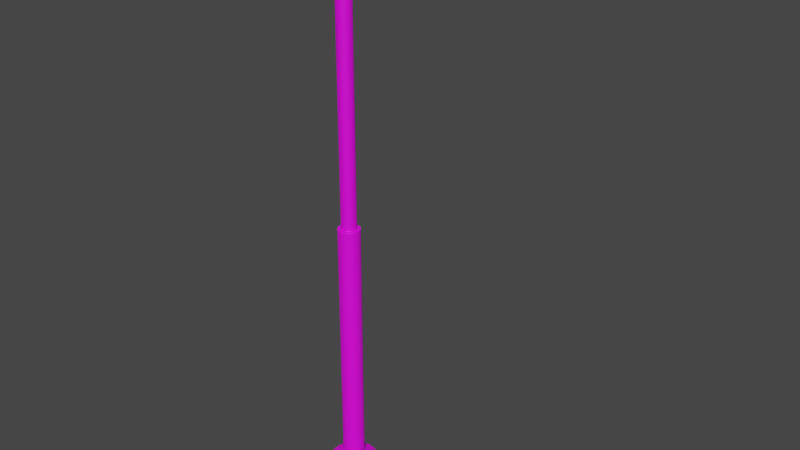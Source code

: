 # Source: lamppost.blend  (saved by Blender 2.90.8; exported with 4.5.12 LTS)
import bpy
from mathutils import Matrix  # noqa: F401  (used for matrix-valued properties, if any)

bpy.ops.wm.read_factory_settings(use_empty=True)
scene = bpy.context.scene
scene.name = 'Scene'

# ---- collections
col_collection = bpy.data.collections.new('Collection'); scene.collection.children.link(col_collection)

# ---- images (referenced by path relative to the original .blend; pixels are not part of the script)
import os
ASSET_DIR = os.environ.get("B2B_ASSET_DIR", "")  # directory of the original .blend (textures are referenced by path, not embedded)
HERE = os.path.dirname(os.path.abspath(__file__))  # packed textures are extracted next to this script under _unpacked/

def load_image(name, relpath, width, height, colorspace="sRGB"):
    """Load a texture the original file referenced (path relative to the .blend, or extracted next to this script)."""
    p = next((c for c in (os.path.join(HERE, relpath), os.path.join(ASSET_DIR, relpath)) if relpath and os.path.exists(c)), "")
    if p:
        img = bpy.data.images.load(p, check_existing=True)
        img.name = name
    else:  # same state as the original file: an image datablock whose file is absent (Cycles renders it pink)
        img = bpy.data.images.new(name, width, height)
        img.source = "FILE"
        img.filepath = "//" + (relpath or name)
    img.colorspace_settings.name = colorspace
    return img
img_cartoon_concrete_texture_4_png = load_image('cartoon concrete texture_4.png', 'cartoon concrete texture_4.png', 1024, 1024, 'sRGB')

# ---- materials (node trees are filled in below, after node groups)
mat_x = bpy.data.materials.new('Материал')
mat_x.use_transparent_shadow = False

# ---- material node trees
mat_x.use_nodes = True; mat_x.node_tree.nodes.clear()
_N = mat_x.node_tree.nodes; _L = mat_x.node_tree.links
n0 = _N.new('ShaderNodeBsdfPrincipled'); n0.name = 'Principled BSDF'; n0.location = (10, 300)
n0.distribution = 'GGX'
n0.subsurface_method = 'BURLEY'
n0.inputs[3].default_value = 1.45
n0.inputs[27].default_value = (0.0, 0.0, 0.0, 1.0)
n0.inputs[28].default_value = 1.0
n1 = _N.new('ShaderNodeOutputMaterial'); n1.name = 'Material Output'; n1.location = (300, 300)
n2 = _N.new('ShaderNodeTexImage'); n2.name = 'Изображение-текстура'; n2.location = (-508, 234)
n2.width = 329
n2.image = img_cartoon_concrete_texture_4_png
_L.new(n0.outputs[0], n1.inputs[0])
_L.new(n2.outputs[0], n0.inputs[0])
n1.is_active_output = True

# ---- world
world_world = bpy.data.worlds.new('World'); scene.world = world_world
world_world.use_nodes = True; world_world.node_tree.nodes.clear()
_N = world_world.node_tree.nodes; _L = world_world.node_tree.links
n0 = _N.new('ShaderNodeOutputWorld'); n0.name = 'World Output'; n0.location = (300, 300)
n1 = _N.new('ShaderNodeBackground'); n1.name = 'Background'; n1.location = (10, 300)
n1.inputs[0].default_value = (0.05088, 0.05088, 0.05088, 1.0)
_L.new(n1.outputs[0], n0.inputs[0])
n0.is_active_output = True
world_world.color = (0.05088, 0.05088, 0.05088)
world_world.use_sun_shadow = False
world_world.sun_shadow_jitter_overblur = 0.0

# ---- meshes
me_x = bpy.data.meshes.new('Цилиндр')
me_x.from_pydata([(0.1336, 0.5943, 0.3199), (0.2473, 0.5598, 0.3199), (0.352, 0.5038, 0.3199), (0.4438, 0.4284, 0.3199), (0.5192, 0.3366, 0.3199), (0.5752, 0.2319, 0.3199), (0.6097, 0.1182, 0.3199), (0.6213, 1.864e-07, 0.3199), (0.6097, -0.1182, 0.3199), (0.5752, -0.2319, 0.3199), (0.5192, -0.3366, 0.3199), (0.4438, -0.4284, 0.3199), (0.352, -0.5038, 0.3199), (0.2473, -0.5598, 0.3199), (0.1336, -0.5943, 0.3199), (0.0154, -0.6059, 0.3199), (-0.1028, -0.5943, 0.3199), (-0.2165, -0.5598, 0.3199), (-0.3212, -0.5038, 0.3199), (-0.413, -0.4284, 0.3199), (-0.4884, -0.3366, 0.3199), (-0.5444, -0.2319, 0.3199), (-0.5789, -0.1182, 0.3199), (-0.5905, 7.257e-07, 0.3199), (-0.5789, 0.1182, 0.3199), (-0.5444, 0.2319, 0.3199), (-0.4884, 0.3366, 0.3199), (-0.413, 0.4284, 0.3199), (-0.3212, 0.5038, 0.3199), (-0.2165, 0.5598, 0.3199), (-0.1028, 0.5943, 0.3199), (0.0154, 0.6059, 0.3199), (-0.2819, -0.2973, 14.67), (-0.2182, -0.3496, 14.67), (0.4039, 0.1609, 14.67), (0.365, 0.2336, 14.67), (-0.1455, -0.3885, 14.67), (0.0154, 0.4205, 14.67), (-0.06663, 0.4124, 14.67), (0.3127, 0.2973, 14.67), (-0.06663, -0.4124, 14.67), (-0.1455, 0.3885, 14.67), (0.249, 0.3496, 14.67), (0.0154, -0.4205, 14.67), (-0.2182, 0.3496, 14.67), (0.1763, 0.3885, 14.67), (0.09743, -0.4124, 14.67), (-0.2819, 0.2973, 14.67), (0.09743, 0.4124, 14.67), (0.1763, -0.3885, 14.67), (-0.3342, 0.2336, 14.67), (0.249, -0.3496, 14.67), (-0.3731, 0.1609, 14.67), (0.3127, -0.2973, 14.67), (-0.397, 0.08203, 14.67), (0.365, -0.2336, 14.67), (-0.4051, 6e-07, 14.67), (0.4039, -0.1609, 14.67), (-0.397, -0.08203, 14.67), (0.4278, -0.08203, 14.67), (-0.3731, -0.1609, 14.67), (0.4359, 2.258e-07, 14.67), (-0.3342, -0.2336, 14.67), (0.4278, 0.08203, 14.67), (0.0154, 0.6059, 14.53), (0.1336, 0.5943, 14.53), (0.2473, 0.5598, 14.53), (0.352, 0.5038, 14.53), (0.4438, 0.4284, 14.53), (0.5192, 0.3366, 14.53), (0.5752, 0.2319, 14.53), (0.6097, 0.1182, 14.53), (0.6213, 1.864e-07, 14.53), (0.6097, -0.1182, 14.53), (0.5752, -0.2319, 14.53), (0.5192, -0.3366, 14.53), (0.4438, -0.4284, 14.53), (0.352, -0.5038, 14.53), (0.2473, -0.5598, 14.53), (0.1336, -0.5943, 14.53), (0.0154, -0.6059, 14.53), (-0.1028, -0.5943, 14.53), (-0.2165, -0.5598, 14.53), (-0.3212, -0.5038, 14.53), (-0.413, -0.4284, 14.53), (-0.4884, -0.3366, 14.53), (-0.5444, -0.2319, 14.53), (-0.5789, -0.1182, 14.53), (-0.5905, 7.257e-07, 14.53), (-0.5789, 0.1182, 14.53), (-0.5444, 0.2319, 14.53), (-0.4884, 0.3366, 14.53), (-0.413, 0.4284, 14.53), (-0.3212, 0.5038, 14.53), (-0.2165, 0.5598, 14.53), (-0.1028, 0.5943, 14.53), (0.1336, 0.5943, 14.5), (0.2473, 0.5598, 14.5), (0.352, 0.5038, 14.5), (0.4438, 0.4284, 14.5), (0.5192, 0.3366, 14.5), (0.5752, 0.2319, 14.5), (0.6097, 0.1182, 14.5), (0.6213, 1.864e-07, 14.5), (0.6097, -0.1182, 14.5), (0.5752, -0.2319, 14.5), (0.5192, -0.3366, 14.5), (0.4438, -0.4284, 14.5), (0.352, -0.5038, 14.5), (0.2473, -0.5598, 14.5), (0.1336, -0.5943, 14.5), (0.0154, -0.6059, 14.5), (-0.1028, -0.5943, 14.5), (-0.2165, -0.5598, 14.5), (-0.3212, -0.5038, 14.5), (-0.413, -0.4284, 14.5), (-0.4884, -0.3366, 14.5), (-0.5444, -0.2319, 14.5), (-0.5789, -0.1182, 14.5), (-0.5905, 7.257e-07, 14.5), (-0.5789, 0.1182, 14.5), (-0.5444, 0.2319, 14.5), (-0.4884, 0.3366, 14.5), (-0.413, 0.4284, 14.5), (-0.3212, 0.5038, 14.5), (-0.2165, 0.5598, 14.5), (-0.1028, 0.5943, 14.5), (0.0154, 0.6059, 14.5), (0.0154, 1.341, 0.08984), (0.0154, 0.6059, 0.2493), (0.277, 1.315, 0.08984), (0.1336, 0.5943, 0.2493), (0.5286, 1.239, 0.08984), (0.2473, 0.5598, 0.2493), (0.7604, 1.115, 0.08984), (0.352, 0.5038, 0.2493), (0.9637, 0.9483, 0.08984), (0.4438, 0.4284, 0.2493), (1.13, 0.745, 0.08984), (0.5192, 0.3366, 0.2493), (1.254, 0.5132, 0.08984), (0.5752, 0.2319, 0.2493), (1.331, 0.2616, 0.08984), (0.6097, 0.1182, 0.2493), (1.356, -1.418e-08, 0.08984), (0.6213, 1.864e-07, 0.2493), (1.331, -0.2616, 0.08984), (0.6097, -0.1182, 0.2493), (1.254, -0.5132, 0.08984), (0.5752, -0.2319, 0.2493), (1.13, -0.745, 0.08984), (0.5192, -0.3366, 0.2493), (0.9637, -0.9483, 0.08984), (0.4438, -0.4284, 0.2493), (0.7604, -1.115, 0.08984), (0.352, -0.5038, 0.2493), (0.5286, -1.239, 0.08984), (0.2473, -0.5598, 0.2493), (0.277, -1.315, 0.08984), (0.1336, -0.5943, 0.2493), (0.0154, -1.341, 0.08984), (0.0154, -0.6059, 0.2493), (-0.2462, -1.315, 0.08984), (-0.1028, -0.5943, 0.2493), (-0.4978, -1.239, 0.08984), (-0.2165, -0.5598, 0.2493), (-0.7296, -1.115, 0.08984), (-0.3212, -0.5038, 0.2493), (-0.9329, -0.9483, 0.08984), (-0.413, -0.4284, 0.2493), (-1.1, -0.745, 0.08984), (-0.4884, -0.3366, 0.2493), (-1.224, -0.5132, 0.08984), (-0.5444, -0.2319, 0.2493), (-1.3, -0.2616, 0.08984), (-0.5789, -0.1182, 0.2493), (-1.326, 1.136e-06, 0.08984), (-0.5905, 7.257e-07, 0.2493), (-1.3, 0.2616, 0.08984), (-0.5789, 0.1182, 0.2493), (-1.224, 0.5132, 0.08984), (-0.5444, 0.2319, 0.2493), (-1.1, 0.745, 0.08984), (-0.4884, 0.3366, 0.2493), (-0.9329, 0.9483, 0.08984), (-0.413, 0.4284, 0.2493), (-0.7296, 1.115, 0.08984), (-0.3212, 0.5038, 0.2493), (-0.4978, 1.239, 0.08984), (-0.2165, 0.5598, 0.2493), (-0.2462, 1.315, 0.08984), (-0.1028, 0.5943, 0.2493), (4.293, 0.237, 29.97), (4.279, 0.2537, 29.96), (0.2626, 0.237, 27.67), (0.2771, 0.2537, 27.68), (4.318, 0.2324, 29.93), (4.305, 0.2488, 29.92), (0.2868, 0.2324, 27.63), (0.3029, 0.2488, 27.64), (4.341, 0.2189, 29.89), (4.33, 0.2344, 29.88), (0.31, 0.219, 27.6), (0.3278, 0.2344, 27.6), (4.362, 0.197, 29.86), (4.353, 0.2109, 29.84), (0.3314, 0.1971, 27.56), (0.3507, 0.2109, 27.56), (4.381, 0.1676, 29.83), (4.373, 0.1794, 29.81), (0.3502, 0.1676, 27.53), (0.3708, 0.1794, 27.53), (4.396, 0.1317, 29.8), (4.389, 0.141, 29.78), (0.3656, 0.1317, 27.5), (0.3873, 0.141, 27.5), (4.408, 0.09069, 29.78), (4.401, 0.09709, 29.76), (0.377, 0.09069, 27.49), (0.3995, 0.09709, 27.48), (4.415, 0.04623, 29.77), (4.409, 0.0495, 29.75), (0.3841, 0.04624, 27.47), (0.4071, 0.0495, 27.47), (4.417, 3.12e-08, 29.77), (4.411, 3.159e-08, 29.75), (0.3864, 2.816e-07, 27.47), (0.4096, 2.802e-07, 27.46), (4.415, -0.04623, 29.77), (4.409, -0.0495, 29.75), (0.3841, -0.04624, 27.47), (0.4071, -0.0495, 27.47), (4.408, -0.09069, 29.78), (4.401, -0.09709, 29.76), (0.377, -0.09069, 27.49), (0.3995, -0.09709, 27.48), (4.396, -0.1317, 29.8), (4.389, -0.141, 29.78), (0.3656, -0.1317, 27.5), (0.3873, -0.141, 27.5), (4.381, -0.1676, 29.83), (4.373, -0.1794, 29.81), (0.3502, -0.1676, 27.53), (0.3708, -0.1794, 27.53), (4.362, -0.197, 29.86), (4.353, -0.2109, 29.84), (0.3314, -0.197, 27.56), (0.3507, -0.2109, 27.56), (4.341, -0.2189, 29.89), (4.33, -0.2344, 29.88), (0.31, -0.2189, 27.6), (0.3278, -0.2344, 27.6), (4.318, -0.2324, 29.93), (4.305, -0.2488, 29.92), (0.2868, -0.2324, 27.63), (0.3029, -0.2488, 27.64), (4.293, -0.237, 29.97), (4.279, -0.2537, 29.96), (0.2626, -0.237, 27.67), (0.2771, -0.2537, 27.68), (4.269, -0.2324, 30.01), (4.253, -0.2488, 30.01), (0.2385, -0.2324, 27.71), (0.2512, -0.2488, 27.72), (4.246, -0.219, 30.05), (4.228, -0.2344, 30.05), (0.2152, -0.219, 27.75), (0.2264, -0.2344, 27.76), (4.225, -0.1971, 30.08), (4.205, -0.2109, 30.08), (0.1938, -0.197, 27.79), (0.2034, -0.2109, 27.8), (4.206, -0.1676, 30.11), (4.185, -0.1794, 30.12), (0.1751, -0.1676, 27.82), (0.1833, -0.1794, 27.83), (4.19, -0.1317, 30.14), (4.169, -0.141, 30.14), (0.1597, -0.1317, 27.84), (0.1669, -0.141, 27.86), (4.179, -0.09069, 30.16), (4.156, -0.09709, 30.16), (0.1482, -0.09069, 27.86), (0.1546, -0.09709, 27.88), (4.172, -0.04624, 30.17), (4.149, -0.0495, 30.18), (0.1412, -0.04624, 27.87), (0.1471, -0.04949, 27.89), (4.17, 2.56e-07, 30.17), (4.146, 2.574e-07, 30.18), (0.1388, 4.91e-07, 27.87), (0.1445, 5.06e-07, 27.9), (4.172, 0.04624, 30.17), (4.149, 0.0495, 30.18), (0.1412, 0.04624, 27.87), (0.1471, 0.0495, 27.89), (4.179, 0.09069, 30.16), (4.156, 0.09709, 30.16), (0.1482, 0.09069, 27.86), (0.1546, 0.09709, 27.88), (4.19, 0.1317, 30.14), (4.169, 0.141, 30.14), (0.1597, 0.1317, 27.84), (0.1669, 0.141, 27.86), (4.206, 0.1676, 30.11), (4.185, 0.1794, 30.12), (0.1751, 0.1676, 27.82), (0.1833, 0.1794, 27.83), (4.225, 0.1971, 30.08), (4.205, 0.2109, 30.08), (0.1938, 0.1971, 27.79), (0.2034, 0.2109, 27.8), (4.246, 0.2189, 30.05), (4.228, 0.2344, 30.05), (0.2152, 0.2189, 27.75), (0.2264, 0.2344, 27.76), (4.269, 0.2324, 30.01), (4.253, 0.2488, 30.01), (0.2385, 0.2324, 27.71), (0.2512, 0.2488, 27.72), (0.0154, 0.5892, 14.55), (0.0154, 0.6059, 14.53), (0.1336, 0.5943, 14.53), (0.1303, 0.5779, 14.55), (0.2473, 0.5598, 14.53), (0.2409, 0.5443, 14.55), (0.352, 0.5038, 14.53), (0.3427, 0.4899, 14.55), (0.4438, 0.4284, 14.53), (0.432, 0.4166, 14.55), (0.5192, 0.3366, 14.53), (0.5053, 0.3273, 14.55), (0.5752, 0.2319, 14.53), (0.5597, 0.2255, 14.55), (0.6097, 0.1182, 14.53), (0.5933, 0.1149, 14.55), (0.6213, 1.864e-07, 14.53), (0.6046, 1.9e-07, 14.55), (0.6097, -0.1182, 14.53), (0.5933, -0.1149, 14.55), (0.5752, -0.2319, 14.53), (0.5597, -0.2255, 14.55), (0.5192, -0.3366, 14.53), (0.5053, -0.3273, 14.55), (0.4438, -0.4284, 14.53), (0.432, -0.4166, 14.55), (0.352, -0.5038, 14.53), (0.3427, -0.4899, 14.55), (0.2473, -0.5598, 14.53), (0.2409, -0.5443, 14.55), (0.1336, -0.5943, 14.53), (0.1303, -0.5779, 14.55), (0.0154, -0.6059, 14.53), (0.0154, -0.5892, 14.55), (-0.1028, -0.5943, 14.53), (-0.09955, -0.5779, 14.55), (-0.2165, -0.5598, 14.53), (-0.2101, -0.5443, 14.55), (-0.3212, -0.5038, 14.53), (-0.3119, -0.4899, 14.55), (-0.413, -0.4284, 14.53), (-0.4012, -0.4166, 14.55), (-0.4884, -0.3366, 14.53), (-0.4745, -0.3273, 14.55), (-0.5444, -0.2319, 14.53), (-0.5289, -0.2255, 14.55), (-0.5789, -0.1182, 14.53), (-0.5625, -0.1149, 14.55), (-0.5905, 7.257e-07, 14.53), (-0.5738, 7.144e-07, 14.55), (-0.5789, 0.1182, 14.53), (-0.5625, 0.1149, 14.55), (-0.5444, 0.2319, 14.53), (-0.5289, 0.2255, 14.55), (-0.4884, 0.3366, 14.53), (-0.4745, 0.3273, 14.55), (-0.413, 0.4284, 14.53), (-0.4012, 0.4166, 14.55), (-0.3212, 0.5038, 14.53), (-0.3119, 0.4899, 14.55), (-0.2165, 0.5598, 14.53), (-0.2101, 0.5443, 14.55), (-0.1028, 0.5943, 14.53), (-0.09954, 0.5779, 14.55), (0.0154, 0.4205, 14.56), (0.0154, 0.4372, 14.55), (0.1007, 0.4288, 14.55), (0.09743, 0.4124, 14.56), (0.1827, 0.4039, 14.55), (0.1763, 0.3885, 14.56), (0.2583, 0.3635, 14.55), (0.249, 0.3496, 14.56), (0.3245, 0.3091, 14.55), (0.3127, 0.2973, 14.56), (0.3789, 0.2429, 14.55), (0.365, 0.2336, 14.56), (0.4193, 0.1673, 14.55), (0.4039, 0.1609, 14.56), (0.4442, 0.08529, 14.55), (0.4278, 0.08203, 14.56), (0.4526, 2.222e-07, 14.55), (0.4359, 2.258e-07, 14.56), (0.4442, -0.08529, 14.55), (0.4278, -0.08203, 14.56), (0.4193, -0.1673, 14.55), (0.4039, -0.1609, 14.56), (0.3789, -0.2429, 14.55), (0.365, -0.2336, 14.56), (0.3245, -0.3091, 14.55), (0.3127, -0.2973, 14.56), (0.2583, -0.3635, 14.55), (0.249, -0.3496, 14.56), (0.1827, -0.4039, 14.55), (0.1763, -0.3885, 14.56), (0.1007, -0.4288, 14.55), (0.09743, -0.4124, 14.56), (0.0154, -0.4372, 14.55), (0.0154, -0.4205, 14.56), (-0.06989, -0.4288, 14.55), (-0.06663, -0.4124, 14.56), (-0.1519, -0.4039, 14.55), (-0.1455, -0.3885, 14.56), (-0.2275, -0.3635, 14.55), (-0.2182, -0.3496, 14.56), (-0.2937, -0.3091, 14.55), (-0.2819, -0.2973, 14.56), (-0.3481, -0.2429, 14.55), (-0.3342, -0.2336, 14.56), (-0.3885, -0.1673, 14.55), (-0.3731, -0.1609, 14.56), (-0.4134, -0.08529, 14.55), (-0.397, -0.08203, 14.56), (-0.4218, 6.114e-07, 14.55), (-0.4051, 6e-07, 14.56), (-0.4134, 0.08529, 14.55), (-0.397, 0.08203, 14.56), (-0.3885, 0.1673, 14.55), (-0.3731, 0.1609, 14.56), (-0.3481, 0.2429, 14.55), (-0.3342, 0.2336, 14.56), (-0.2937, 0.3091, 14.55), (-0.2819, 0.2973, 14.56), (-0.2275, 0.3635, 14.55), (-0.2182, 0.3496, 14.56), (-0.1519, 0.4039, 14.55), (-0.1455, 0.3885, 14.56), (-0.06989, 0.4288, 14.55), (-0.06663, 0.4124, 14.56), (0.0154, 0.4037, 29.4), (0.0154, 0.4205, 29.39), (0.09743, 0.4124, 29.39), (0.09417, 0.396, 29.4), (0.1763, 0.3885, 29.39), (0.1699, 0.373, 29.4), (0.249, 0.3496, 29.39), (0.2397, 0.3357, 29.4), (0.3127, 0.2973, 29.39), (0.3009, 0.2855, 29.4), (0.365, 0.2336, 29.39), (0.3511, 0.2243, 29.4), (0.4039, 0.1609, 29.39), (0.3884, 0.1545, 29.4), (0.4278, 0.08203, 29.39), (0.4114, 0.07877, 29.4), (0.4359, 2.258e-07, 29.39), (0.4191, 2.265e-07, 29.4), (0.4278, -0.08203, 29.39), (0.4114, -0.07877, 29.4), (0.4039, -0.1609, 29.39), (0.3884, -0.1545, 29.4), (0.365, -0.2336, 29.39), (0.3511, -0.2243, 29.4), (0.3127, -0.2973, 29.39), (0.3009, -0.2855, 29.4), (0.249, -0.3496, 29.39), (0.2397, -0.3357, 29.4), (0.1763, -0.3885, 29.39), (0.1699, -0.373, 29.4), (0.09743, -0.4124, 29.39), (0.09417, -0.396, 29.4), (0.0154, -0.4205, 29.39), (0.0154, -0.4037, 29.4), (-0.06663, -0.4124, 29.39), (-0.06337, -0.396, 29.4), (-0.1455, -0.3885, 29.39), (-0.1391, -0.373, 29.4), (-0.2182, -0.3496, 29.39), (-0.2089, -0.3357, 29.4), (-0.2819, -0.2973, 29.39), (-0.2701, -0.2855, 29.4), (-0.3342, -0.2336, 29.39), (-0.3203, -0.2243, 29.4), (-0.3731, -0.1609, 29.39), (-0.3576, -0.1545, 29.4), (-0.397, -0.08203, 29.39), (-0.3806, -0.07877, 29.4), (-0.4051, 6e-07, 29.39), (-0.3884, 7.148e-07, 29.4), (-0.397, 0.08203, 29.39), (-0.3806, 0.07877, 29.4), (-0.3731, 0.1609, 29.39), (-0.3576, 0.1545, 29.4), (-0.3342, 0.2336, 29.39), (-0.3203, 0.2243, 29.4), (-0.2819, 0.2973, 29.39), (-0.2701, 0.2855, 29.4), (-0.2182, 0.3496, 29.39), (-0.2089, 0.3357, 29.4), (-0.1455, 0.3885, 29.39), (-0.1391, 0.373, 29.4), (-0.06663, 0.4124, 29.39), (-0.06337, 0.396, 29.4), (-0.04752, 0.3163, 29.4), (0.0154, 0.3225, 29.4), (-0.108, 0.298, 29.4), (-0.1638, 0.2682, 29.4), (-0.2127, 0.2281, 29.4), (-0.2528, 0.1792, 29.4), (-0.2826, 0.1234, 29.4), (-0.3009, 0.06292, 29.4), (-0.3071, 6.384e-07, 29.4), (-0.3009, -0.06292, 29.4), (-0.2826, -0.1234, 29.4), (-0.2528, -0.1792, 29.4), (-0.2127, -0.2281, 29.4), (-0.1638, -0.2682, 29.4), (-0.108, -0.298, 29.4), (-0.04752, -0.3163, 29.4), (0.0154, -0.3225, 29.4), (0.07832, -0.3163, 29.4), (0.1388, -0.298, 29.4), (0.1946, -0.2682, 29.4), (0.2435, -0.2281, 29.4), (0.2836, -0.1792, 29.4), (0.3134, -0.1234, 29.4), (0.3317, -0.06292, 29.4), (0.3379, 2.484e-07, 29.4), (0.3317, 0.06292, 29.4), (0.3134, 0.1234, 29.4), (0.2836, 0.1792, 29.4), (0.2435, 0.2281, 29.4), (0.1946, 0.2682, 29.4), (0.1388, 0.298, 29.4), (0.07832, 0.3163, 29.4), (0.277, 1.315, 0.004297), (0.0154, 1.341, 0.004297), (0.5286, 1.239, 0.004297), (0.7604, 1.115, 0.004297), (0.9637, 0.9483, 0.004297), (1.13, 0.745, 0.004297), (1.254, 0.5132, 0.004297), (1.331, 0.2616, 0.004297), (1.356, -1.418e-08, 0.004297), (1.331, -0.2616, 0.004297), (1.254, -0.5132, 0.004297), (1.13, -0.745, 0.004297), (0.9637, -0.9483, 0.004297), (0.7604, -1.115, 0.004297), (0.5286, -1.239, 0.004297), (0.277, -1.315, 0.004297), (0.0154, -1.341, 0.004297), (-0.2462, -1.315, 0.004297), (-0.4978, -1.239, 0.004297), (-0.7296, -1.115, 0.004297), (-0.9329, -0.9483, 0.004297), (-1.1, -0.745, 0.004297), (-1.224, -0.5132, 0.004297), (-1.3, -0.2616, 0.004297), (-1.326, 1.136e-06, 0.004297), (-1.3, 0.2616, 0.004297), (-1.224, 0.5132, 0.004297), (-1.1, 0.745, 0.004297), (-0.9329, 0.9483, 0.004297), (-0.7296, 1.115, 0.004297), (-0.4978, 1.239, 0.004297), (-0.2462, 1.315, 0.004297), (0.2607, 1.233, 0.004297), (0.0154, 1.257, 0.004297), (0.4965, 1.162, 0.004297), (0.7139, 1.045, 0.004297), (0.9044, 0.889, 0.004297), (1.061, 0.6985, 0.004297), (1.177, 0.4811, 0.004297), (1.249, 0.2453, 0.004297), (1.273, 5.778e-09, 0.004297), (1.249, -0.2453, 0.004297), (1.177, -0.4811, 0.004297), (1.061, -0.6985, 0.004297), (0.9044, -0.889, 0.004297), (0.7139, -1.045, 0.004297), (0.4965, -1.162, 0.004297), (0.2607, -1.233, 0.004297), (0.0154, -1.257, 0.004297), (-0.2299, -1.233, 0.004297), (-0.4657, -1.162, 0.004297), (-0.6831, -1.045, 0.004297), (-0.8736, -0.889, 0.004297), (-1.03, -0.6985, 0.004297), (-1.146, -0.4811, 0.004297), (-1.218, -0.2453, 0.004297), (-1.242, 1.084e-06, 0.004297), (-1.218, 0.2453, 0.004297), (-1.146, 0.4811, 0.004297), (-1.03, 0.6985, 0.004297), (-0.8736, 0.889, 0.004297), (-0.6831, 1.045, 0.004297), (-0.4657, 1.162, 0.004297), (-0.2299, 1.233, 0.004297), (0.1336, 0.5943, 0.4011), (0.2473, 0.5598, 0.4011), (0.352, 0.5038, 0.4011), (0.4438, 0.4284, 0.4011), (0.5192, 0.3366, 0.4011), (0.5752, 0.2319, 0.4011), (0.6097, 0.1182, 0.4011), (0.6213, 1.864e-07, 0.4011), (0.6097, -0.1182, 0.4011), (0.5752, -0.2319, 0.4011), (0.5192, -0.3366, 0.4011), (0.4438, -0.4284, 0.4011), (0.352, -0.5038, 0.4011), (0.2473, -0.5598, 0.4011), (0.1336, -0.5943, 0.4011), (0.0154, -0.6059, 0.4011), (-0.1028, -0.5943, 0.4011), (-0.2165, -0.5598, 0.4011), (-0.3212, -0.5038, 0.4011), (-0.413, -0.4284, 0.4011), (-0.4884, -0.3366, 0.4011), (-0.5444, -0.2319, 0.4011), (-0.5789, -0.1182, 0.4011), (-0.5905, 7.257e-07, 0.4011), (-0.5789, 0.1182, 0.4011), (-0.5444, 0.2319, 0.4011), (-0.4884, 0.3366, 0.4011), (-0.413, 0.4284, 0.4011), (-0.3212, 0.5038, 0.4011), (-0.2165, 0.5598, 0.4011), (-0.1028, 0.5943, 0.4011), (0.0154, 0.6059, 0.4011), (0.0154, 0.6604, 0.2375), (0.1442, 0.6477, 0.2375), (0.2681, 0.6101, 0.2375), (0.3823, 0.5491, 0.2375), (0.4824, 0.467, 0.2375), (0.5645, 0.3669, 0.2375), (0.6255, 0.2527, 0.2375), (0.6631, 0.1288, 0.2375), (0.6758, 1.715e-07, 0.2375), (0.6631, -0.1288, 0.2375), (0.6255, -0.2527, 0.2375), (0.5645, -0.3669, 0.2375), (0.4824, -0.467, 0.2375), (0.3823, -0.5491, 0.2375), (0.2681, -0.6101, 0.2375), (0.1442, -0.6477, 0.2375), (0.0154, -0.6604, 0.2375), (-0.1134, -0.6477, 0.2375), (-0.2373, -0.6101, 0.2375), (-0.3515, -0.5491, 0.2375), (-0.4516, -0.467, 0.2375), (-0.5337, -0.3669, 0.2375), (-0.5947, -0.2527, 0.2375), (-0.6323, -0.1288, 0.2375), (-0.645, 7.561e-07, 0.2375), (-0.6323, 0.1288, 0.2375), (-0.5947, 0.2527, 0.2375), (-0.5337, 0.3669, 0.2375), (-0.4516, 0.467, 0.2375), (-0.3515, 0.5491, 0.2375), (-0.2373, 0.6101, 0.2375), (-0.1134, 0.6477, 0.2375)], [], [(191, 30, 31, 129), (317, 193, 195, 319), (201, 205, 207, 203), (205, 209, 211, 207), (209, 213, 215, 211), (213, 217, 219, 215), (217, 221, 223, 219), (221, 225, 227, 223), (225, 229, 231, 227), (229, 233, 235, 231), (233, 237, 239, 235), (237, 241, 243, 239), (241, 245, 247, 243), (245, 249, 251, 247), (249, 253, 255, 251), (253, 257, 259, 255), (257, 261, 263, 259), (261, 265, 267, 263), (265, 269, 271, 267), (269, 273, 275, 271), (273, 277, 279, 275), (277, 281, 283, 279), (281, 285, 287, 283), (285, 289, 291, 287), (289, 293, 295, 291), (293, 297, 299, 295), (297, 301, 303, 299), (301, 305, 307, 303), (305, 309, 311, 307), (309, 313, 315, 311), (313, 317, 319, 315), (197, 201, 203, 199), (64, 321, 322, 65), (198, 202, 206, 210, 214, 218, 222, 226, 230, 234, 238, 242, 246, 250, 254, 258, 262, 266, 270, 274, 278, 282, 286, 290, 294, 298, 302, 306, 310, 314, 318, 194), (193, 197, 199, 195), (320, 383, 446, 385), (384, 447, 38, 37), (383, 381, 444, 446), (381, 379, 442, 444), (379, 377, 440, 442), (377, 375, 438, 440), (375, 373, 436, 438), (373, 371, 434, 436), (371, 369, 432, 434), (369, 367, 430, 432), (367, 365, 428, 430), (365, 363, 426, 428), (363, 361, 424, 426), (361, 359, 422, 424), (359, 357, 420, 422), (357, 355, 418, 420), (355, 353, 416, 418), (353, 351, 414, 416), (351, 349, 412, 414), (349, 347, 410, 412), (347, 345, 408, 410), (345, 343, 406, 408), (343, 341, 404, 406), (341, 339, 402, 404), (339, 337, 400, 402), (337, 335, 398, 400), (335, 333, 396, 398), (333, 331, 394, 396), (331, 329, 392, 394), (329, 327, 390, 392), (327, 325, 388, 390), (323, 320, 385, 386), (168, 170, 565, 564), (133, 1, 2, 135), (135, 2, 3, 137), (137, 3, 4, 139), (139, 4, 5, 141), (141, 5, 6, 143), (143, 6, 7, 145), (145, 7, 8, 147), (147, 8, 9, 149), (149, 9, 10, 151), (151, 10, 11, 153), (153, 11, 12, 155), (155, 12, 13, 157), (157, 13, 14, 159), (159, 14, 15, 161), (161, 15, 16, 163), (163, 16, 17, 165), (165, 17, 18, 167), (167, 18, 19, 169), (169, 19, 20, 171), (171, 20, 21, 173), (173, 21, 22, 175), (175, 22, 23, 177), (177, 23, 24, 179), (179, 24, 25, 181), (181, 25, 26, 183), (183, 26, 27, 185), (185, 27, 28, 187), (187, 28, 29, 189), (189, 29, 30, 191), (192, 316, 312, 308, 304, 300, 296, 292, 288, 284, 280, 276, 272, 268, 264, 260, 256, 252, 248, 244, 240, 236, 232, 228, 224, 220, 216, 212, 208, 204, 200, 196), (131, 0, 1, 133), (94, 380, 382, 95), (67, 326, 328, 68), (80, 352, 354, 81), (93, 378, 380, 94), (66, 324, 326, 67), (79, 350, 352, 80), (92, 376, 378, 93), (65, 322, 324, 66), (78, 348, 350, 79), (91, 374, 376, 92), (95, 382, 321, 64), (77, 346, 348, 78), (90, 372, 374, 91), (76, 344, 346, 77), (89, 370, 372, 90), (75, 342, 344, 76), (88, 368, 370, 89), (74, 340, 342, 75), (87, 366, 368, 88), (73, 338, 340, 74), (86, 364, 366, 87), (72, 336, 338, 73), (85, 362, 364, 86), (71, 334, 336, 72), (84, 360, 362, 85), (70, 332, 334, 71), (83, 358, 360, 84), (69, 330, 332, 70), (82, 356, 358, 83), (325, 323, 386, 388), (68, 328, 330, 69), (81, 354, 356, 82), (62, 32, 488, 490), (63, 34, 460, 462), (32, 33, 486, 488), (45, 48, 450, 452), (34, 35, 458, 460), (33, 36, 484, 486), (35, 39, 456, 458), (36, 40, 482, 484), (38, 41, 508, 510), (39, 42, 454, 456), (40, 43, 480, 482), (41, 44, 506, 508), (42, 45, 452, 454), (43, 46, 478, 480), (44, 47, 504, 506), (37, 38, 510, 449), (46, 49, 476, 478), (47, 50, 502, 504), (49, 51, 474, 476), (50, 52, 500, 502), (51, 53, 472, 474), (52, 54, 498, 500), (53, 55, 470, 472), (54, 56, 496, 498), (55, 57, 468, 470), (56, 58, 494, 496), (57, 59, 466, 468), (58, 60, 492, 494), (59, 61, 464, 466), (60, 62, 490, 492), (48, 37, 449, 450), (401, 399, 63, 61), (429, 427, 62, 60), (403, 401, 61, 59), (431, 429, 60, 58), (405, 403, 59, 57), (433, 431, 58, 56), (407, 405, 57, 55), (435, 433, 56, 54), (409, 407, 55, 53), (437, 435, 54, 52), (411, 409, 53, 51), (439, 437, 52, 50), (413, 411, 51, 49), (441, 439, 50, 47), (415, 413, 49, 46), (389, 387, 48, 45), (443, 441, 47, 44), (417, 415, 46, 43), (391, 389, 45, 42), (445, 443, 44, 41), (419, 417, 43, 40), (393, 391, 42, 39), (447, 445, 41, 38), (421, 419, 40, 36), (395, 393, 39, 35), (509, 507, 515, 514), (423, 421, 36, 33), (397, 395, 35, 34), (387, 384, 37, 48), (425, 423, 33, 32), (399, 397, 34, 63), (427, 425, 32, 62), (127, 64, 65, 96), (96, 65, 66, 97), (97, 66, 67, 98), (98, 67, 68, 99), (99, 68, 69, 100), (100, 69, 70, 101), (101, 70, 71, 102), (102, 71, 72, 103), (103, 72, 73, 104), (104, 73, 74, 105), (105, 74, 75, 106), (106, 75, 76, 107), (107, 76, 77, 108), (108, 77, 78, 109), (109, 78, 79, 110), (110, 79, 80, 111), (111, 80, 81, 112), (112, 81, 82, 113), (113, 82, 83, 114), (114, 83, 84, 115), (115, 84, 85, 116), (116, 85, 86, 117), (117, 86, 87, 118), (118, 87, 88, 119), (119, 88, 89, 120), (120, 89, 90, 121), (121, 90, 91, 122), (122, 91, 92, 123), (123, 92, 93, 124), (124, 93, 94, 125), (125, 94, 95, 126), (126, 95, 64, 127), (61, 63, 462, 464), (638, 126, 127, 639), (637, 125, 126, 638), (636, 124, 125, 637), (635, 123, 124, 636), (634, 122, 123, 635), (633, 121, 122, 634), (632, 120, 121, 633), (631, 119, 120, 632), (630, 118, 119, 631), (629, 117, 118, 630), (628, 116, 117, 629), (627, 115, 116, 628), (626, 114, 115, 627), (625, 113, 114, 626), (624, 112, 113, 625), (623, 111, 112, 624), (622, 110, 111, 623), (621, 109, 110, 622), (620, 108, 109, 621), (619, 107, 108, 620), (618, 106, 107, 619), (617, 105, 106, 618), (616, 104, 105, 617), (615, 103, 104, 616), (614, 102, 103, 615), (613, 101, 102, 614), (612, 100, 101, 613), (611, 99, 100, 612), (610, 98, 99, 611), (609, 97, 98, 610), (608, 96, 97, 609), (639, 127, 96, 608), (640, 641, 130, 128), (641, 642, 132, 130), (642, 643, 134, 132), (643, 644, 136, 134), (644, 645, 138, 136), (645, 646, 140, 138), (646, 647, 142, 140), (647, 648, 144, 142), (648, 649, 146, 144), (649, 650, 148, 146), (650, 651, 150, 148), (651, 652, 152, 150), (652, 653, 154, 152), (653, 654, 156, 154), (654, 655, 158, 156), (655, 656, 160, 158), (656, 657, 162, 160), (657, 658, 164, 162), (658, 659, 166, 164), (659, 660, 168, 166), (660, 661, 170, 168), (661, 662, 172, 170), (662, 663, 174, 172), (663, 664, 176, 174), (664, 665, 178, 176), (665, 666, 180, 178), (666, 667, 182, 180), (667, 668, 184, 182), (668, 669, 186, 184), (669, 670, 188, 186), (670, 671, 190, 188), (671, 640, 128, 190), (192, 196, 197, 193), (198, 194, 195, 199), (196, 200, 201, 197), (202, 198, 199, 203), (200, 204, 205, 201), (206, 202, 203, 207), (204, 208, 209, 205), (210, 206, 207, 211), (208, 212, 213, 209), (214, 210, 211, 215), (212, 216, 217, 213), (218, 214, 215, 219), (216, 220, 221, 217), (222, 218, 219, 223), (220, 224, 225, 221), (226, 222, 223, 227), (224, 228, 229, 225), (230, 226, 227, 231), (228, 232, 233, 229), (234, 230, 231, 235), (232, 236, 237, 233), (238, 234, 235, 239), (236, 240, 241, 237), (242, 238, 239, 243), (240, 244, 245, 241), (246, 242, 243, 247), (244, 248, 249, 245), (250, 246, 247, 251), (248, 252, 253, 249), (254, 250, 251, 255), (252, 256, 257, 253), (258, 254, 255, 259), (256, 260, 261, 257), (262, 258, 259, 263), (260, 264, 265, 261), (266, 262, 263, 267), (264, 268, 269, 265), (270, 266, 267, 271), (268, 272, 273, 269), (274, 270, 271, 275), (272, 276, 277, 273), (278, 274, 275, 279), (276, 280, 281, 277), (282, 278, 279, 283), (280, 284, 285, 281), (286, 282, 283, 287), (284, 288, 289, 285), (290, 286, 287, 291), (288, 292, 293, 289), (294, 290, 291, 295), (292, 296, 297, 293), (298, 294, 295, 299), (296, 300, 301, 297), (302, 298, 299, 303), (300, 304, 305, 301), (306, 302, 303, 307), (304, 308, 309, 305), (310, 306, 307, 311), (308, 312, 313, 309), (314, 310, 311, 315), (312, 316, 317, 313), (318, 314, 315, 319), (316, 192, 193, 317), (194, 318, 319, 195), (383, 320, 321, 382), (381, 383, 382, 380), (379, 381, 380, 378), (377, 379, 378, 376), (375, 377, 376, 374), (373, 375, 374, 372), (371, 373, 372, 370), (369, 371, 370, 368), (367, 369, 368, 366), (365, 367, 366, 364), (363, 365, 364, 362), (361, 363, 362, 360), (359, 361, 360, 358), (357, 359, 358, 356), (355, 357, 356, 354), (353, 355, 354, 352), (351, 353, 352, 350), (349, 351, 350, 348), (347, 349, 348, 346), (345, 347, 346, 344), (343, 345, 344, 342), (341, 343, 342, 340), (339, 341, 340, 338), (337, 339, 338, 336), (335, 337, 336, 334), (333, 335, 334, 332), (331, 333, 332, 330), (329, 331, 330, 328), (327, 329, 328, 326), (325, 327, 326, 324), (323, 325, 324, 322), (320, 323, 322, 321), (447, 384, 385, 446), (445, 447, 446, 444), (443, 445, 444, 442), (441, 443, 442, 440), (439, 441, 440, 438), (437, 439, 438, 436), (435, 437, 436, 434), (433, 435, 434, 432), (431, 433, 432, 430), (429, 431, 430, 428), (427, 429, 428, 426), (425, 427, 426, 424), (423, 425, 424, 422), (421, 423, 422, 420), (419, 421, 420, 418), (417, 419, 418, 416), (415, 417, 416, 414), (413, 415, 414, 412), (411, 413, 412, 410), (409, 411, 410, 408), (407, 409, 408, 406), (405, 407, 406, 404), (403, 405, 404, 402), (401, 403, 402, 400), (399, 401, 400, 398), (397, 399, 398, 396), (395, 397, 396, 394), (393, 395, 394, 392), (391, 393, 392, 390), (389, 391, 390, 388), (387, 389, 388, 386), (384, 387, 386, 385), (511, 448, 449, 510), (509, 511, 510, 508), (507, 509, 508, 506), (505, 507, 506, 504), (503, 505, 504, 502), (501, 503, 502, 500), (499, 501, 500, 498), (497, 499, 498, 496), (495, 497, 496, 494), (493, 495, 494, 492), (491, 493, 492, 490), (489, 491, 490, 488), (487, 489, 488, 486), (485, 487, 486, 484), (483, 485, 484, 482), (481, 483, 482, 480), (479, 481, 480, 478), (477, 479, 478, 476), (475, 477, 476, 474), (473, 475, 474, 472), (471, 473, 472, 470), (469, 471, 470, 468), (467, 469, 468, 466), (465, 467, 466, 464), (463, 465, 464, 462), (461, 463, 462, 460), (459, 461, 460, 458), (457, 459, 458, 456), (455, 457, 456, 454), (453, 455, 454, 452), (451, 453, 452, 450), (448, 451, 450, 449), (129, 31, 0, 131), (512, 514, 515, 516, 517, 518, 519, 520, 521, 522, 523, 524, 525, 526, 527, 528, 529, 530, 531, 532, 533, 534, 535, 536, 537, 538, 539, 540, 541, 542, 543, 513), (491, 489, 524, 523), (473, 471, 533, 532), (455, 453, 542, 541), (499, 497, 520, 519), (481, 479, 529, 528), (463, 461, 538, 537), (507, 505, 516, 515), (489, 487, 525, 524), (471, 469, 534, 533), (453, 451, 543, 542), (497, 495, 521, 520), (479, 477, 530, 529), (461, 459, 539, 538), (451, 448, 513, 543), (505, 503, 517, 516), (487, 485, 526, 525), (469, 467, 535, 534), (448, 511, 512, 513), (495, 493, 522, 521), (477, 475, 531, 530), (459, 457, 540, 539), (503, 501, 518, 517), (485, 483, 527, 526), (467, 465, 536, 535), (511, 509, 514, 512), (493, 491, 523, 522), (475, 473, 532, 531), (457, 455, 541, 540), (501, 499, 519, 518), (483, 481, 528, 527), (465, 463, 537, 536), (566, 567, 599, 598), (186, 188, 574, 573), (142, 144, 552, 551), (160, 162, 561, 560), (178, 180, 570, 569), (134, 136, 548, 547), (152, 154, 557, 556), (170, 172, 566, 565), (188, 190, 575, 574), (144, 146, 553, 552), (162, 164, 562, 561), (180, 182, 571, 570), (190, 128, 545, 575), (136, 138, 549, 548), (154, 156, 558, 557), (172, 174, 567, 566), (128, 130, 544, 545), (146, 148, 554, 553), (164, 166, 563, 562), (182, 184, 572, 571), (138, 140, 550, 549), (156, 158, 559, 558), (174, 176, 568, 567), (130, 132, 546, 544), (148, 150, 555, 554), (166, 168, 564, 563), (184, 186, 573, 572), (140, 142, 551, 550), (158, 160, 560, 559), (176, 178, 569, 568), (132, 134, 547, 546), (150, 152, 556, 555), (577, 576, 578, 579, 580, 581, 582, 583, 584, 585, 586, 587, 588, 589, 590, 591, 592, 593, 594, 595, 596, 597, 598, 599, 600, 601, 602, 603, 604, 605, 606, 607), (553, 554, 586, 585), (567, 568, 600, 599), (554, 555, 587, 586), (568, 569, 601, 600), (555, 556, 588, 587), (569, 570, 602, 601), (556, 557, 589, 588), (570, 571, 603, 602), (557, 558, 590, 589), (545, 544, 576, 577), (571, 572, 604, 603), (558, 559, 591, 590), (544, 546, 578, 576), (572, 573, 605, 604), (559, 560, 592, 591), (546, 547, 579, 578), (573, 574, 606, 605), (560, 561, 593, 592), (547, 548, 580, 579), (574, 575, 607, 606), (561, 562, 594, 593), (548, 549, 581, 580), (575, 545, 577, 607), (562, 563, 595, 594), (549, 550, 582, 581), (563, 564, 596, 595), (550, 551, 583, 582), (564, 565, 597, 596), (551, 552, 584, 583), (565, 566, 598, 597), (552, 553, 585, 584), (31, 639, 608, 0), (0, 608, 609, 1), (1, 609, 610, 2), (2, 610, 611, 3), (3, 611, 612, 4), (4, 612, 613, 5), (5, 613, 614, 6), (6, 614, 615, 7), (7, 615, 616, 8), (8, 616, 617, 9), (9, 617, 618, 10), (10, 618, 619, 11), (11, 619, 620, 12), (12, 620, 621, 13), (13, 621, 622, 14), (14, 622, 623, 15), (15, 623, 624, 16), (16, 624, 625, 17), (17, 625, 626, 18), (18, 626, 627, 19), (19, 627, 628, 20), (20, 628, 629, 21), (21, 629, 630, 22), (22, 630, 631, 23), (23, 631, 632, 24), (24, 632, 633, 25), (25, 633, 634, 26), (26, 634, 635, 27), (27, 635, 636, 28), (28, 636, 637, 29), (29, 637, 638, 30), (30, 638, 639, 31), (191, 129, 640, 671), (189, 191, 671, 670), (187, 189, 670, 669), (185, 187, 669, 668), (183, 185, 668, 667), (181, 183, 667, 666), (179, 181, 666, 665), (177, 179, 665, 664), (175, 177, 664, 663), (173, 175, 663, 662), (171, 173, 662, 661), (169, 171, 661, 660), (167, 169, 660, 659), (165, 167, 659, 658), (163, 165, 658, 657), (161, 163, 657, 656), (159, 161, 656, 655), (157, 159, 655, 654), (155, 157, 654, 653), (153, 155, 653, 652), (151, 153, 652, 651), (149, 151, 651, 650), (147, 149, 650, 649), (145, 147, 649, 648), (143, 145, 648, 647), (141, 143, 647, 646), (139, 141, 646, 645), (137, 139, 645, 644), (135, 137, 644, 643), (133, 135, 643, 642), (131, 133, 642, 641), (129, 131, 641, 640)])
me_x.polygons.foreach_set('use_smooth', [True] * 612)
_uv = me_x.uv_layers.new(name='UVКарта')
_uv.uv.foreach_set('vector', [0.2802, 0.7202, 0.2801, 0.713, 0.2923, 0.7129, 0.2923, 0.7202, 0.6543, 0.6477, 0.6544, 0.6523, 0.3943, 0.651, 0.3947, 0.6465, 0.6546, 0.6617, 0.6547, 0.6663, 0.3933, 0.6647, 0.3936, 0.6601, 0.6547, 0.6663, 0.6548, 0.671, 0.393, 0.6692, 0.3933, 0.6647, 0.6548, 0.671, 0.6549, 0.6757, 0.3928, 0.6738, 0.393, 0.6692, 0.6549, 0.6757, 0.6549, 0.6803, 0.3927, 0.6783, 0.3928, 0.6738, 0.6549, 0.6803, 0.6549, 0.685, 0.3926, 0.6829, 0.3927, 0.6783, 0.6549, 0.685, 0.6549, 0.6896, 0.3924, 0.6875, 0.3926, 0.6829, 0.6549, 0.5425, 0.6549, 0.5469, 0.4, 0.5482, 0.4001, 0.5437, 0.6549, 0.5469, 0.6549, 0.5514, 0.3998, 0.5526, 0.4, 0.5482, 0.6549, 0.5514, 0.6548, 0.556, 0.3996, 0.557, 0.3998, 0.5526, 0.6548, 0.556, 0.6548, 0.5605, 0.3994, 0.5615, 0.3996, 0.557, 0.6548, 0.5605, 0.6547, 0.5651, 0.3991, 0.5659, 0.3994, 0.5615, 0.6547, 0.5651, 0.6546, 0.5696, 0.3988, 0.5703, 0.3991, 0.5659, 0.6546, 0.5696, 0.6545, 0.5742, 0.3985, 0.5748, 0.3988, 0.5703, 0.6545, 0.5742, 0.6544, 0.5788, 0.3982, 0.5792, 0.3985, 0.5748, 0.6544, 0.5788, 0.6543, 0.5833, 0.3979, 0.5837, 0.3982, 0.5792, 0.6543, 0.5833, 0.6542, 0.5879, 0.3976, 0.5881, 0.3979, 0.5837, 0.6542, 0.5879, 0.6541, 0.5925, 0.3972, 0.5926, 0.3976, 0.5881, 0.6541, 0.5925, 0.654, 0.5971, 0.397, 0.5971, 0.3972, 0.5926, 0.654, 0.5971, 0.6539, 0.6016, 0.3967, 0.6015, 0.397, 0.5971, 0.6539, 0.6016, 0.6539, 0.6062, 0.3964, 0.606, 0.3967, 0.6015, 0.6539, 0.6062, 0.6538, 0.6108, 0.3962, 0.6105, 0.3964, 0.606, 0.6538, 0.6108, 0.6538, 0.6154, 0.3961, 0.615, 0.3962, 0.6105, 0.6538, 0.6154, 0.6538, 0.62, 0.3959, 0.6195, 0.3961, 0.615, 0.6538, 0.62, 0.6538, 0.6246, 0.3959, 0.6239, 0.3959, 0.6195, 0.6538, 0.6246, 0.6539, 0.6292, 0.3958, 0.6284, 0.3959, 0.6239, 0.6539, 0.6292, 0.6539, 0.6338, 0.3956, 0.633, 0.3958, 0.6284, 0.6539, 0.6338, 0.654, 0.6385, 0.3953, 0.6375, 0.3956, 0.633, 0.654, 0.6385, 0.6542, 0.6431, 0.395, 0.642, 0.3953, 0.6375, 0.6542, 0.6431, 0.6543, 0.6477, 0.3947, 0.6465, 0.395, 0.642, 0.6545, 0.657, 0.6546, 0.6617, 0.3936, 0.6601, 0.3939, 0.6556, 0.2923, 0.004417, 0.2923, 0.004203, 0.3044, 0.004155, 0.3044, 0.004368, 0.422, 0.6989, 0.4233, 0.7019, 0.4239, 0.7052, 0.4239, 0.7085, 0.4233, 0.7118, 0.422, 0.7149, 0.4201, 0.7176, 0.4178, 0.72, 0.415, 0.7218, 0.4119, 0.7231, 0.4087, 0.7238, 0.4053, 0.7238, 0.4021, 0.7231, 0.399, 0.7218, 0.3962, 0.72, 0.3939, 0.7176, 0.392, 0.7149, 0.3907, 0.7118, 0.3901, 0.7085, 0.3901, 0.7052, 0.3907, 0.7019, 0.392, 0.6989, 0.3939, 0.6961, 0.3962, 0.6937, 0.399, 0.6919, 0.4021, 0.6906, 0.4053, 0.69, 0.4087, 0.69, 0.4119, 0.6906, 0.415, 0.6919, 0.4178, 0.6937, 0.4201, 0.6961, 0.6544, 0.6523, 0.6545, 0.657, 0.3939, 0.6556, 0.3943, 0.651, 0.6647, 0.6113, 0.6601, 0.6044, 0.6697, 0.5993, 0.6731, 0.6044, 0.3932, 0.2532, 0.3932, 0.2427, 0.4072, 0.2427, 0.4072, 0.2532, 0.6601, 0.6044, 0.6569, 0.5968, 0.6673, 0.5936, 0.6697, 0.5993, 0.6569, 0.5968, 0.6553, 0.5886, 0.6661, 0.5876, 0.6673, 0.5936, 0.6553, 0.5886, 0.6553, 0.5804, 0.6661, 0.5814, 0.6661, 0.5876, 0.6553, 0.5804, 0.6569, 0.5722, 0.6673, 0.5754, 0.6661, 0.5814, 0.6569, 0.5722, 0.6601, 0.5646, 0.6697, 0.5697, 0.6673, 0.5754, 0.6601, 0.5646, 0.6647, 0.5577, 0.6731, 0.5646, 0.6697, 0.5697, 0.6647, 0.5577, 0.6705, 0.5518, 0.6775, 0.5603, 0.6731, 0.5646, 0.6705, 0.5518, 0.6774, 0.5472, 0.6826, 0.5569, 0.6775, 0.5603, 0.6774, 0.5472, 0.6851, 0.5441, 0.6882, 0.5545, 0.6826, 0.5569, 0.6851, 0.5441, 0.6932, 0.5425, 0.6943, 0.5533, 0.6882, 0.5545, 0.6932, 0.5425, 0.7015, 0.5425, 0.7004, 0.5533, 0.6943, 0.5533, 0.7015, 0.5425, 0.7096, 0.5441, 0.7064, 0.5545, 0.7004, 0.5533, 0.7096, 0.5441, 0.7173, 0.5472, 0.7121, 0.5569, 0.7064, 0.5545, 0.7173, 0.5472, 0.7241, 0.5518, 0.7172, 0.5603, 0.7121, 0.5569, 0.7241, 0.5518, 0.73, 0.5577, 0.7216, 0.5646, 0.7172, 0.5603, 0.73, 0.5577, 0.7346, 0.5646, 0.725, 0.5697, 0.7216, 0.5646, 0.7346, 0.5646, 0.7378, 0.5722, 0.7273, 0.5754, 0.725, 0.5697, 0.7378, 0.5722, 0.7394, 0.5804, 0.7285, 0.5814, 0.7273, 0.5754, 0.7394, 0.5804, 0.7394, 0.5886, 0.7285, 0.5876, 0.7285, 0.5814, 0.7394, 0.5886, 0.7378, 0.5968, 0.7273, 0.5936, 0.7285, 0.5876, 0.7378, 0.5968, 0.7346, 0.6044, 0.725, 0.5993, 0.7273, 0.5936, 0.7346, 0.6044, 0.73, 0.6113, 0.7216, 0.6044, 0.725, 0.5993, 0.73, 0.6113, 0.7241, 0.6172, 0.7172, 0.6087, 0.7216, 0.6044, 0.7241, 0.6172, 0.7173, 0.6218, 0.7121, 0.6121, 0.7172, 0.6087, 0.7173, 0.6218, 0.7096, 0.6249, 0.7064, 0.6145, 0.7121, 0.6121, 0.7096, 0.6249, 0.7015, 0.6265, 0.7004, 0.6157, 0.7064, 0.6145, 0.7015, 0.6265, 0.6932, 0.6265, 0.6943, 0.6157, 0.7004, 0.6157, 0.6932, 0.6265, 0.6851, 0.6249, 0.6882, 0.6145, 0.6943, 0.6157, 0.6851, 0.6249, 0.6774, 0.6218, 0.6826, 0.6121, 0.6882, 0.6145, 0.6705, 0.6172, 0.6647, 0.6113, 0.6731, 0.6044, 0.6775, 0.6087, 0.4436, 0.3504, 0.4621, 0.3427, 0.4639, 0.3488, 0.4466, 0.356, 0.3167, 0.7201, 0.3167, 0.7128, 0.3288, 0.7128, 0.3289, 0.72, 0.3289, 0.72, 0.3288, 0.7128, 0.341, 0.7127, 0.341, 0.72, 0.341, 0.72, 0.341, 0.7127, 0.3532, 0.7127, 0.3532, 0.7199, 0.3532, 0.7199, 0.3532, 0.7127, 0.3654, 0.7126, 0.3654, 0.7199, 0.3654, 0.7199, 0.3654, 0.7126, 0.3775, 0.7126, 0.3776, 0.7198, 0.3776, 0.7198, 0.3775, 0.7126, 0.3897, 0.7125, 0.3897, 0.7198, 0.0002439, 0.7213, 0.0002152, 0.7141, 0.0124, 0.714, 0.01242, 0.7213, 0.01242, 0.7213, 0.0124, 0.714, 0.02457, 0.714, 0.0246, 0.7212, 0.0246, 0.7212, 0.02457, 0.714, 0.03675, 0.7139, 0.03677, 0.7212, 0.03677, 0.7212, 0.03675, 0.7139, 0.04892, 0.7139, 0.04894, 0.7211, 0.04894, 0.7211, 0.04892, 0.7139, 0.06108, 0.7138, 0.06111, 0.7211, 0.06111, 0.7211, 0.06108, 0.7138, 0.07325, 0.7138, 0.07328, 0.721, 0.07328, 0.721, 0.07325, 0.7138, 0.08542, 0.7138, 0.08545, 0.721, 0.08545, 0.721, 0.08542, 0.7138, 0.09759, 0.7137, 0.09762, 0.7209, 0.09762, 0.7209, 0.09759, 0.7137, 0.1098, 0.7137, 0.1098, 0.7209, 0.1098, 0.7209, 0.1098, 0.7137, 0.1219, 0.7136, 0.122, 0.7209, 0.122, 0.7209, 0.1219, 0.7136, 0.1341, 0.7136, 0.1341, 0.7208, 0.1341, 0.7208, 0.1341, 0.7136, 0.1463, 0.7135, 0.1463, 0.7208, 0.1463, 0.7208, 0.1463, 0.7135, 0.1584, 0.7135, 0.1585, 0.7207, 0.1585, 0.7207, 0.1584, 0.7135, 0.1706, 0.7134, 0.1706, 0.7207, 0.1706, 0.7207, 0.1706, 0.7134, 0.1828, 0.7134, 0.1828, 0.7206, 0.1828, 0.7206, 0.1828, 0.7134, 0.1949, 0.7133, 0.195, 0.7206, 0.195, 0.7206, 0.1949, 0.7133, 0.2071, 0.7133, 0.2071, 0.7205, 0.2071, 0.7205, 0.2071, 0.7133, 0.2193, 0.7132, 0.2193, 0.7205, 0.2193, 0.7205, 0.2193, 0.7132, 0.2315, 0.7132, 0.2315, 0.7204, 0.2315, 0.7204, 0.2315, 0.7132, 0.2436, 0.7132, 0.2437, 0.7204, 0.2437, 0.7204, 0.2436, 0.7132, 0.2558, 0.7131, 0.2558, 0.7203, 0.2558, 0.7203, 0.2558, 0.7131, 0.268, 0.7131, 0.268, 0.7203, 0.268, 0.7203, 0.268, 0.7131, 0.2801, 0.713, 0.2802, 0.7202, 0.4304, 0.72, 0.428, 0.7176, 0.4262, 0.7149, 0.4249, 0.7118, 0.4243, 0.7085, 0.4243, 0.7052, 0.4249, 0.7019, 0.4262, 0.6989, 0.4281, 0.6961, 0.4304, 0.6937, 0.4332, 0.6919, 0.4363, 0.6906, 0.4395, 0.69, 0.4429, 0.69, 0.4461, 0.6906, 0.4492, 0.6919, 0.452, 0.6937, 0.4543, 0.6961, 0.4562, 0.6989, 0.4574, 0.7019, 0.4581, 0.7052, 0.4581, 0.7085, 0.4574, 0.7118, 0.4562, 0.7149, 0.4543, 0.7176, 0.452, 0.72, 0.4492, 0.7218, 0.4461, 0.7231, 0.4429, 0.7238, 0.4395, 0.7238, 0.4363, 0.7231, 0.4332, 0.7218, 0.3045, 0.7201, 0.3045, 0.7129, 0.3167, 0.7128, 0.3167, 0.7201, 0.2679, 0.00453, 0.2679, 0.004315, 0.2801, 0.004261, 0.2801, 0.004476, 0.3286, 0.004226, 0.3286, 0.004013, 0.3408, 0.00392, 0.3408, 0.004134, 0.09789, 0.005346, 0.09789, 0.005132, 0.11, 0.005079, 0.11, 0.005292, 0.2558, 0.004595, 0.2558, 0.004381, 0.2679, 0.004315, 0.2679, 0.00453, 0.3165, 0.004303, 0.3165, 0.004089, 0.3286, 0.004013, 0.3286, 0.004226, 0.08575, 0.005398, 0.08575, 0.005185, 0.09789, 0.005132, 0.09789, 0.005346, 0.2436, 0.004659, 0.2436, 0.004445, 0.2558, 0.004381, 0.2558, 0.004595, 0.3044, 0.004368, 0.3044, 0.004155, 0.3165, 0.004089, 0.3165, 0.004303, 0.07361, 0.005448, 0.07361, 0.005234, 0.08575, 0.005185, 0.08575, 0.005398, 0.2315, 0.004721, 0.2315, 0.004507, 0.2436, 0.004445, 0.2436, 0.004659, 0.2801, 0.004476, 0.2801, 0.004261, 0.2923, 0.004203, 0.2923, 0.004417, 0.06148, 0.005492, 0.06148, 0.005279, 0.07361, 0.005234, 0.07361, 0.005448, 0.2193, 0.004781, 0.2193, 0.004567, 0.2315, 0.004507, 0.2315, 0.004721, 0.04936, 0.005524, 0.04936, 0.005311, 0.06148, 0.005279, 0.06148, 0.005492, 0.2072, 0.00484, 0.2072, 0.004627, 0.2193, 0.004567, 0.2193, 0.004781, 0.03726, 0.005529, 0.03726, 0.005316, 0.04936, 0.005311, 0.04936, 0.005524, 0.195, 0.004899, 0.195, 0.004685, 0.2072, 0.004627, 0.2072, 0.00484, 0.0252, 0.005471, 0.0252, 0.005259, 0.03726, 0.005316, 0.03726, 0.005529, 0.1829, 0.004957, 0.1829, 0.004743, 0.195, 0.004685, 0.195, 0.004899, 0.0132, 0.005266, 0.01321, 0.005056, 0.0252, 0.005259, 0.0252, 0.005471, 0.1707, 0.005014, 0.1707, 0.0048, 0.1829, 0.004743, 0.1829, 0.004957, 0.001133, 0.004782, 0.001143, 0.004571, 0.01321, 0.005056, 0.0132, 0.005266, 0.1586, 0.005071, 0.1586, 0.004857, 0.1707, 0.0048, 0.1707, 0.005014, 0.3773, 0.003497, 0.3772, 0.003281, 0.3896, 0.002688, 0.3896, 0.002908, 0.1465, 0.005127, 0.1465, 0.004914, 0.1586, 0.004857, 0.1586, 0.005071, 0.3651, 0.00382, 0.3651, 0.003606, 0.3772, 0.003281, 0.3773, 0.003497, 0.1343, 0.005183, 0.1343, 0.004969, 0.1465, 0.004914, 0.1465, 0.005127, 0.3529, 0.004009, 0.3529, 0.003796, 0.3651, 0.003606, 0.3651, 0.00382, 0.1222, 0.005238, 0.1222, 0.005024, 0.1343, 0.004969, 0.1343, 0.005183, 0.6774, 0.6218, 0.6705, 0.6172, 0.6775, 0.6087, 0.6826, 0.6121, 0.3408, 0.004134, 0.3408, 0.00392, 0.3529, 0.003796, 0.3529, 0.004009, 0.11, 0.005292, 0.11, 0.005079, 0.1222, 0.005024, 0.1222, 0.005238, 0.407, 0.1376, 0.407, 0.1271, 0.9954, 0.1239, 0.9953, 0.1342, 0.4084, 0.3268, 0.408, 0.3164, 0.9958, 0.3079, 0.9961, 0.3181, 0.407, 0.1271, 0.407, 0.1166, 0.9954, 0.1137, 0.9954, 0.1239, 0.4074, 0.2742, 0.4073, 0.2637, 0.9954, 0.2568, 0.9955, 0.267, 0.408, 0.3164, 0.4078, 0.3058, 0.9957, 0.2976, 0.9958, 0.3079, 0.407, 0.1166, 0.407, 0.1061, 0.9954, 0.1035, 0.9954, 0.1137, 0.4078, 0.3058, 0.4076, 0.2953, 0.9956, 0.2874, 0.9957, 0.2976, 0.407, 0.1061, 0.407, 0.0956, 0.9955, 0.09326, 0.9954, 0.1035, 0.4072, 0.2427, 0.4071, 0.2322, 0.9954, 0.2261, 0.9954, 0.2363, 0.4076, 0.2953, 0.4075, 0.2848, 0.9955, 0.2772, 0.9956, 0.2874, 0.407, 0.0956, 0.4071, 0.08509, 0.9955, 0.08304, 0.9955, 0.09326, 0.4071, 0.2322, 0.4071, 0.2217, 0.9953, 0.2159, 0.9954, 0.2261, 0.4075, 0.2848, 0.4074, 0.2742, 0.9955, 0.267, 0.9955, 0.2772, 0.4071, 0.08509, 0.4071, 0.07457, 0.9956, 0.07285, 0.9955, 0.08304, 0.4071, 0.2217, 0.4071, 0.2112, 0.9953, 0.2057, 0.9953, 0.2159, 0.4072, 0.2532, 0.4072, 0.2427, 0.9954, 0.2363, 0.9954, 0.2466, 0.4071, 0.07457, 0.4072, 0.06405, 0.9956, 0.06271, 0.9956, 0.07285, 0.4071, 0.2112, 0.407, 0.2007, 0.9953, 0.1955, 0.9953, 0.2057, 0.4072, 0.06405, 0.4072, 0.05353, 0.9957, 0.05249, 0.9956, 0.06271, 0.407, 0.2007, 0.407, 0.1902, 0.9953, 0.1853, 0.9953, 0.1955, 0.4072, 0.05353, 0.4073, 0.04301, 0.9957, 0.04218, 0.9957, 0.05249, 0.407, 0.1902, 0.407, 0.1797, 0.9953, 0.1751, 0.9953, 0.1853, 0.4073, 0.04301, 0.4075, 0.0325, 0.9958, 0.03195, 0.9957, 0.04218, 0.407, 0.1797, 0.407, 0.1692, 0.9953, 0.165, 0.9953, 0.1751, 0.4075, 0.0325, 0.4078, 0.02202, 0.996, 0.02176, 0.9958, 0.03195, 0.407, 0.1692, 0.407, 0.1586, 0.9953, 0.1548, 0.9953, 0.165, 0.4078, 0.02202, 0.4081, 0.01159, 0.9962, 0.01162, 0.996, 0.02176, 0.407, 0.1586, 0.407, 0.1481, 0.9953, 0.1445, 0.9953, 0.1548, 0.4081, 0.01159, 0.4084, 0.001212, 0.9969, 0.001389, 0.9962, 0.01162, 0.407, 0.1481, 0.407, 0.1376, 0.9953, 0.1342, 0.9953, 0.1445, 0.4073, 0.2637, 0.4072, 0.2532, 0.9954, 0.2466, 0.9954, 0.2568, 0.3955, 0.3379, 0.3945, 0.3275, 0.4084, 0.3268, 0.4088, 0.337, 0.393, 0.1481, 0.393, 0.1375, 0.407, 0.1376, 0.407, 0.1481, 0.3942, 0.01088, 0.395, 0.0006154, 0.4084, 0.001212, 0.4081, 0.01159, 0.393, 0.1586, 0.393, 0.1481, 0.407, 0.1481, 0.407, 0.1586, 0.3937, 0.02146, 0.3942, 0.01088, 0.4081, 0.01159, 0.4078, 0.02202, 0.393, 0.1691, 0.393, 0.1586, 0.407, 0.1586, 0.407, 0.1692, 0.3935, 0.0321, 0.3937, 0.02146, 0.4078, 0.02202, 0.4075, 0.0325, 0.393, 0.1796, 0.393, 0.1691, 0.407, 0.1692, 0.407, 0.1797, 0.3933, 0.04272, 0.3935, 0.0321, 0.4075, 0.0325, 0.4073, 0.04301, 0.3931, 0.1901, 0.393, 0.1796, 0.407, 0.1797, 0.407, 0.1902, 0.3932, 0.05332, 0.3933, 0.04272, 0.4073, 0.04301, 0.4072, 0.05353, 0.3931, 0.2006, 0.3931, 0.1901, 0.407, 0.1902, 0.407, 0.2007, 0.3931, 0.06389, 0.3932, 0.05332, 0.4072, 0.05353, 0.4072, 0.06405, 0.3931, 0.2111, 0.3931, 0.2006, 0.407, 0.2007, 0.4071, 0.2112, 0.3931, 0.07443, 0.3931, 0.06389, 0.4072, 0.06405, 0.4071, 0.07457, 0.3933, 0.2743, 0.3933, 0.2637, 0.4073, 0.2637, 0.4074, 0.2742, 0.3931, 0.2216, 0.3931, 0.2111, 0.4071, 0.2112, 0.4071, 0.2217, 0.3931, 0.08497, 0.3931, 0.07443, 0.4071, 0.07457, 0.4071, 0.08509, 0.3934, 0.2848, 0.3933, 0.2743, 0.4074, 0.2742, 0.4075, 0.2848, 0.3932, 0.2322, 0.3931, 0.2216, 0.4071, 0.2217, 0.4071, 0.2322, 0.393, 0.09549, 0.3931, 0.08497, 0.4071, 0.08509, 0.407, 0.0956, 0.3935, 0.2954, 0.3934, 0.2848, 0.4075, 0.2848, 0.4076, 0.2953, 0.3932, 0.2427, 0.3932, 0.2322, 0.4071, 0.2322, 0.4072, 0.2427, 0.393, 0.106, 0.393, 0.09549, 0.407, 0.0956, 0.407, 0.1061, 0.3937, 0.3061, 0.3935, 0.2954, 0.4076, 0.2953, 0.4078, 0.3058, 0.7025, 0.6781, 0.6978, 0.6812, 0.695, 0.6761, 0.6988, 0.6736, 0.393, 0.1165, 0.393, 0.106, 0.407, 0.1061, 0.407, 0.1166, 0.3939, 0.3168, 0.3937, 0.3061, 0.4078, 0.3058, 0.408, 0.3164, 0.3933, 0.2637, 0.3932, 0.2532, 0.4072, 0.2532, 0.4073, 0.2637, 0.393, 0.127, 0.393, 0.1165, 0.407, 0.1166, 0.407, 0.1271, 0.3945, 0.3275, 0.3939, 0.3168, 0.408, 0.3164, 0.4084, 0.3268, 0.393, 0.1375, 0.393, 0.127, 0.407, 0.1271, 0.407, 0.1376, 0.2923, 0.007022, 0.2923, 0.004417, 0.3044, 0.004368, 0.3044, 0.006972, 0.3044, 0.006972, 0.3044, 0.004368, 0.3165, 0.004303, 0.3165, 0.00691, 0.3165, 0.00691, 0.3165, 0.004303, 0.3286, 0.004226, 0.3286, 0.006836, 0.3286, 0.006836, 0.3286, 0.004226, 0.3408, 0.004134, 0.3408, 0.006745, 0.3408, 0.006745, 0.3408, 0.004134, 0.3529, 0.004009, 0.3529, 0.006623, 0.3529, 0.006623, 0.3529, 0.004009, 0.3651, 0.00382, 0.3651, 0.006441, 0.3651, 0.006441, 0.3651, 0.00382, 0.3773, 0.003497, 0.3774, 0.006136, 0.3774, 0.006136, 0.3773, 0.003497, 0.3896, 0.002908, 0.3897, 0.005587, 0.00103, 0.007403, 0.001133, 0.004782, 0.0132, 0.005266, 0.01313, 0.007856, 0.01313, 0.007856, 0.0132, 0.005266, 0.0252, 0.005471, 0.02517, 0.008059, 0.02517, 0.008059, 0.0252, 0.005471, 0.03726, 0.005529, 0.03726, 0.008127, 0.03726, 0.008127, 0.03726, 0.005529, 0.04936, 0.005524, 0.04937, 0.008129, 0.04937, 0.008129, 0.04936, 0.005524, 0.06148, 0.005492, 0.06149, 0.0081, 0.06149, 0.0081, 0.06148, 0.005492, 0.07361, 0.005448, 0.07362, 0.008057, 0.07362, 0.008057, 0.07361, 0.005448, 0.08575, 0.005398, 0.08576, 0.008008, 0.08576, 0.008008, 0.08575, 0.005398, 0.09789, 0.005346, 0.0979, 0.007956, 0.0979, 0.007956, 0.09789, 0.005346, 0.11, 0.005292, 0.11, 0.007903, 0.11, 0.007903, 0.11, 0.005292, 0.1222, 0.005238, 0.1222, 0.007849, 0.1222, 0.007849, 0.1222, 0.005238, 0.1343, 0.005183, 0.1343, 0.007794, 0.1343, 0.007794, 0.1343, 0.005183, 0.1465, 0.005127, 0.1465, 0.007738, 0.1465, 0.007738, 0.1465, 0.005127, 0.1586, 0.005071, 0.1586, 0.007682, 0.1586, 0.007682, 0.1586, 0.005071, 0.1707, 0.005014, 0.1708, 0.007625, 0.1708, 0.007625, 0.1707, 0.005014, 0.1829, 0.004957, 0.1829, 0.007568, 0.1829, 0.007568, 0.1829, 0.004957, 0.195, 0.004899, 0.195, 0.00751, 0.195, 0.00751, 0.195, 0.004899, 0.2072, 0.00484, 0.2072, 0.007452, 0.2072, 0.007452, 0.2072, 0.00484, 0.2193, 0.004781, 0.2193, 0.007393, 0.2193, 0.007393, 0.2193, 0.004781, 0.2315, 0.004721, 0.2315, 0.007333, 0.2315, 0.007333, 0.2315, 0.004721, 0.2436, 0.004659, 0.2436, 0.007272, 0.2436, 0.007272, 0.2436, 0.004659, 0.2558, 0.004595, 0.2558, 0.00721, 0.2558, 0.00721, 0.2558, 0.004595, 0.2679, 0.00453, 0.268, 0.007149, 0.268, 0.007149, 0.2679, 0.00453, 0.2801, 0.004476, 0.2801, 0.007091, 0.2801, 0.007091, 0.2801, 0.004476, 0.2923, 0.004417, 0.2923, 0.007022, 0.4088, 0.337, 0.4084, 0.3268, 0.9961, 0.3181, 0.9968, 0.3285, 0.2801, 0.7047, 0.2801, 0.007091, 0.2923, 0.007022, 0.2923, 0.7046, 0.2679, 0.7047, 0.268, 0.007149, 0.2801, 0.007091, 0.2801, 0.7047, 0.2558, 0.7048, 0.2558, 0.00721, 0.268, 0.007149, 0.2679, 0.7047, 0.2436, 0.7048, 0.2436, 0.007272, 0.2558, 0.00721, 0.2558, 0.7048, 0.2314, 0.7049, 0.2315, 0.007333, 0.2436, 0.007272, 0.2436, 0.7048, 0.2193, 0.7049, 0.2193, 0.007393, 0.2315, 0.007333, 0.2314, 0.7049, 0.2071, 0.705, 0.2072, 0.007452, 0.2193, 0.007393, 0.2193, 0.7049, 0.1949, 0.705, 0.195, 0.00751, 0.2072, 0.007452, 0.2071, 0.705, 0.1827, 0.7051, 0.1829, 0.007568, 0.195, 0.00751, 0.1949, 0.705, 0.1706, 0.7051, 0.1708, 0.007625, 0.1829, 0.007568, 0.1827, 0.7051, 0.1584, 0.7052, 0.1586, 0.007682, 0.1708, 0.007625, 0.1706, 0.7051, 0.1462, 0.7052, 0.1465, 0.007738, 0.1586, 0.007682, 0.1584, 0.7052, 0.1341, 0.7053, 0.1343, 0.007794, 0.1465, 0.007738, 0.1462, 0.7052, 0.1219, 0.7053, 0.1222, 0.007849, 0.1343, 0.007794, 0.1341, 0.7053, 0.1097, 0.7054, 0.11, 0.007903, 0.1222, 0.007849, 0.1219, 0.7053, 0.09756, 0.7054, 0.0979, 0.007956, 0.11, 0.007903, 0.1097, 0.7054, 0.08539, 0.7054, 0.08576, 0.008008, 0.0979, 0.007956, 0.09756, 0.7054, 0.07322, 0.7055, 0.07362, 0.008057, 0.08576, 0.008008, 0.08539, 0.7054, 0.06105, 0.7055, 0.06149, 0.0081, 0.07362, 0.008057, 0.07322, 0.7055, 0.04888, 0.7056, 0.04937, 0.008129, 0.06149, 0.0081, 0.06105, 0.7055, 0.03671, 0.7056, 0.03726, 0.008127, 0.04937, 0.008129, 0.04888, 0.7056, 0.02454, 0.7057, 0.02517, 0.008059, 0.03726, 0.008127, 0.03671, 0.7056, 0.01237, 0.7057, 0.01313, 0.007856, 0.02517, 0.008059, 0.02454, 0.7057, 0.0001825, 0.7057, 0.00103, 0.007403, 0.01313, 0.007856, 0.01237, 0.7057, 0.3775, 0.7043, 0.3774, 0.006136, 0.3897, 0.005587, 0.3897, 0.7042, 0.3653, 0.7043, 0.3651, 0.006441, 0.3774, 0.006136, 0.3775, 0.7043, 0.3531, 0.7044, 0.3529, 0.006623, 0.3651, 0.006441, 0.3653, 0.7043, 0.341, 0.7044, 0.3408, 0.006745, 0.3529, 0.006623, 0.3531, 0.7044, 0.3288, 0.7045, 0.3286, 0.006836, 0.3408, 0.006745, 0.341, 0.7044, 0.3166, 0.7045, 0.3165, 0.00691, 0.3286, 0.006836, 0.3288, 0.7045, 0.3045, 0.7046, 0.3044, 0.006972, 0.3165, 0.00691, 0.3166, 0.7045, 0.2923, 0.7046, 0.2923, 0.007022, 0.3044, 0.006972, 0.3045, 0.7046, 0.6487, 0.4576, 0.6538, 0.4653, 0.6153, 0.4969, 0.6047, 0.4811, 0.6538, 0.4653, 0.6604, 0.4718, 0.6287, 0.5104, 0.6153, 0.4969, 0.6604, 0.4718, 0.668, 0.4769, 0.6445, 0.521, 0.6287, 0.5104, 0.668, 0.4769, 0.6766, 0.4805, 0.6621, 0.5283, 0.6445, 0.521, 0.6766, 0.4805, 0.6856, 0.4823, 0.6808, 0.532, 0.6621, 0.5283, 0.6856, 0.4823, 0.6949, 0.4823, 0.6998, 0.532, 0.6808, 0.532, 0.6949, 0.4823, 0.7039, 0.4805, 0.7185, 0.5283, 0.6998, 0.532, 0.7039, 0.4805, 0.7125, 0.477, 0.736, 0.521, 0.7185, 0.5283, 0.7125, 0.477, 0.7202, 0.4718, 0.7519, 0.5104, 0.736, 0.521, 0.7202, 0.4718, 0.7267, 0.4653, 0.7653, 0.497, 0.7519, 0.5104, 0.7267, 0.4653, 0.7318, 0.4576, 0.7759, 0.4811, 0.7653, 0.497, 0.7318, 0.4576, 0.7354, 0.4491, 0.7832, 0.4636, 0.7759, 0.4811, 0.7354, 0.4491, 0.7372, 0.44, 0.7869, 0.4449, 0.7832, 0.4636, 0.7372, 0.44, 0.7372, 0.4308, 0.7869, 0.4259, 0.7869, 0.4449, 0.7372, 0.4308, 0.7354, 0.4217, 0.7832, 0.4072, 0.7869, 0.4259, 0.7354, 0.4217, 0.7319, 0.4132, 0.7759, 0.3896, 0.7832, 0.4072, 0.7319, 0.4132, 0.7267, 0.4055, 0.7653, 0.3738, 0.7759, 0.3896, 0.7267, 0.4055, 0.7202, 0.399, 0.7519, 0.3604, 0.7653, 0.3738, 0.7202, 0.399, 0.7125, 0.3938, 0.736, 0.3498, 0.7519, 0.3604, 0.7125, 0.3938, 0.704, 0.3903, 0.7184, 0.3425, 0.736, 0.3498, 0.704, 0.3903, 0.6949, 0.3885, 0.6998, 0.3388, 0.7184, 0.3425, 0.6949, 0.3885, 0.6857, 0.3885, 0.6808, 0.3388, 0.6998, 0.3388, 0.6857, 0.3885, 0.6766, 0.3903, 0.6621, 0.3425, 0.6808, 0.3388, 0.6766, 0.3903, 0.6681, 0.3938, 0.6445, 0.3498, 0.6621, 0.3425, 0.6681, 0.3938, 0.6604, 0.3989, 0.6287, 0.3604, 0.6445, 0.3498, 0.6604, 0.3989, 0.6539, 0.4055, 0.6153, 0.3738, 0.6287, 0.3604, 0.6539, 0.4055, 0.6487, 0.4131, 0.6047, 0.3896, 0.6153, 0.3738, 0.6487, 0.4131, 0.6452, 0.4217, 0.5974, 0.4072, 0.6047, 0.3896, 0.6452, 0.4217, 0.6434, 0.4307, 0.5937, 0.4259, 0.5974, 0.4072, 0.6434, 0.4307, 0.6434, 0.44, 0.5937, 0.4449, 0.5937, 0.4259, 0.6434, 0.44, 0.6452, 0.449, 0.5974, 0.4635, 0.5937, 0.4449, 0.6452, 0.449, 0.6487, 0.4576, 0.6047, 0.4811, 0.5974, 0.4635, 0.6691, 0.6873, 0.666, 0.6885, 0.6652, 0.687, 0.6686, 0.6856, 0.3917, 0.6553, 0.3921, 0.6508, 0.3943, 0.651, 0.3939, 0.6556, 0.666, 0.6885, 0.6632, 0.6904, 0.6621, 0.689, 0.6652, 0.687, 0.3913, 0.6598, 0.3917, 0.6553, 0.3939, 0.6556, 0.3936, 0.6601, 0.6632, 0.6904, 0.6608, 0.6927, 0.6595, 0.6916, 0.6621, 0.689, 0.391, 0.6644, 0.3913, 0.6598, 0.3936, 0.6601, 0.3933, 0.6647, 0.6608, 0.6927, 0.659, 0.6954, 0.6575, 0.6946, 0.6595, 0.6916, 0.3907, 0.669, 0.391, 0.6644, 0.3933, 0.6647, 0.393, 0.6692, 0.659, 0.6954, 0.6577, 0.6985, 0.6561, 0.698, 0.6575, 0.6946, 0.3905, 0.6736, 0.3907, 0.669, 0.393, 0.6692, 0.3928, 0.6738, 0.6577, 0.6985, 0.657, 0.7018, 0.6553, 0.7016, 0.6561, 0.698, 0.3904, 0.6782, 0.3905, 0.6736, 0.3928, 0.6738, 0.3927, 0.6783, 0.657, 0.7018, 0.657, 0.7051, 0.6553, 0.7052, 0.6553, 0.7016, 0.3903, 0.6827, 0.3904, 0.6782, 0.3927, 0.6783, 0.3926, 0.6829, 0.657, 0.7051, 0.6576, 0.7083, 0.656, 0.7088, 0.6553, 0.7052, 0.3901, 0.6872, 0.3903, 0.6827, 0.3926, 0.6829, 0.3924, 0.6875, 0.6576, 0.7083, 0.6589, 0.7114, 0.6574, 0.7122, 0.656, 0.7088, 0.3978, 0.5481, 0.3979, 0.5438, 0.4001, 0.5437, 0.4, 0.5482, 0.6589, 0.7114, 0.6608, 0.7142, 0.6595, 0.7153, 0.6574, 0.7122, 0.3976, 0.5525, 0.3978, 0.5481, 0.4, 0.5482, 0.3998, 0.5526, 0.6608, 0.7142, 0.6631, 0.7165, 0.6621, 0.7178, 0.6595, 0.7153, 0.3974, 0.557, 0.3976, 0.5525, 0.3998, 0.5526, 0.3996, 0.557, 0.6631, 0.7165, 0.6659, 0.7183, 0.6651, 0.7199, 0.6621, 0.7178, 0.3972, 0.5614, 0.3974, 0.557, 0.3996, 0.557, 0.3994, 0.5615, 0.6659, 0.7183, 0.669, 0.7196, 0.6685, 0.7212, 0.6651, 0.7199, 0.3969, 0.5658, 0.3972, 0.5614, 0.3994, 0.5615, 0.3991, 0.5659, 0.669, 0.7196, 0.6722, 0.7202, 0.6721, 0.7219, 0.6685, 0.7212, 0.3966, 0.5703, 0.3969, 0.5658, 0.3991, 0.5659, 0.3988, 0.5703, 0.6722, 0.7202, 0.6756, 0.7202, 0.6758, 0.7219, 0.6721, 0.7219, 0.3963, 0.5747, 0.3966, 0.5703, 0.3988, 0.5703, 0.3985, 0.5748, 0.6756, 0.7202, 0.6788, 0.7196, 0.6794, 0.7212, 0.6758, 0.7219, 0.396, 0.5792, 0.3963, 0.5747, 0.3985, 0.5748, 0.3982, 0.5792, 0.6788, 0.7196, 0.6819, 0.7183, 0.6828, 0.7198, 0.6794, 0.7212, 0.3957, 0.5836, 0.396, 0.5792, 0.3982, 0.5792, 0.3979, 0.5837, 0.6819, 0.7183, 0.6847, 0.7164, 0.6858, 0.7178, 0.6828, 0.7198, 0.3954, 0.5881, 0.3957, 0.5836, 0.3979, 0.5837, 0.3976, 0.5881, 0.6847, 0.7164, 0.687, 0.7141, 0.6884, 0.7152, 0.6858, 0.7178, 0.3951, 0.5925, 0.3954, 0.5881, 0.3976, 0.5881, 0.3972, 0.5926, 0.687, 0.7141, 0.6889, 0.7113, 0.6904, 0.7121, 0.6884, 0.7152, 0.3948, 0.597, 0.3951, 0.5925, 0.3972, 0.5926, 0.397, 0.5971, 0.6889, 0.7113, 0.6902, 0.7083, 0.6919, 0.7088, 0.6904, 0.7121, 0.3945, 0.6015, 0.3948, 0.597, 0.397, 0.5971, 0.3967, 0.6015, 0.6902, 0.7083, 0.6908, 0.705, 0.6926, 0.7052, 0.6919, 0.7088, 0.3942, 0.606, 0.3945, 0.6015, 0.3967, 0.6015, 0.3964, 0.606, 0.6908, 0.705, 0.6909, 0.7017, 0.6926, 0.7015, 0.6926, 0.7052, 0.394, 0.6105, 0.3942, 0.606, 0.3964, 0.606, 0.3962, 0.6105, 0.6909, 0.7017, 0.6902, 0.6985, 0.6919, 0.698, 0.6926, 0.7015, 0.3939, 0.6149, 0.394, 0.6105, 0.3962, 0.6105, 0.3961, 0.615, 0.6902, 0.6985, 0.689, 0.6955, 0.6905, 0.6947, 0.6919, 0.698, 0.3938, 0.6194, 0.3939, 0.6149, 0.3961, 0.615, 0.3959, 0.6195, 0.689, 0.6955, 0.6871, 0.6927, 0.6885, 0.6916, 0.6905, 0.6947, 0.3937, 0.6238, 0.3938, 0.6194, 0.3959, 0.6195, 0.3959, 0.6239, 0.6871, 0.6927, 0.6848, 0.6904, 0.6859, 0.689, 0.6885, 0.6916, 0.3936, 0.6283, 0.3937, 0.6238, 0.3959, 0.6239, 0.3958, 0.6284, 0.6848, 0.6904, 0.682, 0.6885, 0.6829, 0.687, 0.6859, 0.689, 0.3934, 0.6328, 0.3936, 0.6283, 0.3958, 0.6284, 0.3956, 0.633, 0.682, 0.6885, 0.6789, 0.6873, 0.6795, 0.6856, 0.6829, 0.687, 0.3931, 0.6372, 0.3934, 0.6328, 0.3956, 0.633, 0.3953, 0.6375, 0.6789, 0.6873, 0.6757, 0.6866, 0.6759, 0.6849, 0.6795, 0.6856, 0.3928, 0.6417, 0.3931, 0.6372, 0.3953, 0.6375, 0.395, 0.642, 0.6757, 0.6866, 0.6723, 0.6866, 0.6722, 0.6849, 0.6759, 0.6849, 0.3925, 0.6462, 0.3928, 0.6417, 0.395, 0.642, 0.3947, 0.6465, 0.6723, 0.6866, 0.6691, 0.6873, 0.6686, 0.6856, 0.6722, 0.6849, 0.3921, 0.6508, 0.3925, 0.6462, 0.3947, 0.6465, 0.3943, 0.651, 0.2801, 0.00176, 0.2923, 0.00178, 0.2923, 0.004203, 0.2801, 0.004261, 0.2679, 0.001845, 0.2801, 0.00176, 0.2801, 0.004261, 0.2679, 0.004315, 0.2558, 0.001915, 0.2679, 0.001845, 0.2679, 0.004315, 0.2558, 0.004381, 0.2436, 0.001982, 0.2558, 0.001915, 0.2558, 0.004381, 0.2436, 0.004445, 0.2314, 0.002045, 0.2436, 0.001982, 0.2436, 0.004445, 0.2315, 0.004507, 0.2193, 0.002106, 0.2314, 0.002045, 0.2315, 0.004507, 0.2193, 0.004567, 0.2072, 0.002165, 0.2193, 0.002106, 0.2193, 0.004567, 0.2072, 0.004627, 0.195, 0.002223, 0.2072, 0.002165, 0.2072, 0.004627, 0.195, 0.004685, 0.1829, 0.002281, 0.195, 0.002223, 0.195, 0.004685, 0.1829, 0.004743, 0.1707, 0.002339, 0.1829, 0.002281, 0.1829, 0.004743, 0.1707, 0.0048, 0.1586, 0.002396, 0.1707, 0.002339, 0.1707, 0.0048, 0.1586, 0.004857, 0.1464, 0.002452, 0.1586, 0.002396, 0.1586, 0.004857, 0.1465, 0.004914, 0.1343, 0.002508, 0.1464, 0.002452, 0.1465, 0.004914, 0.1343, 0.004969, 0.1222, 0.002563, 0.1343, 0.002508, 0.1343, 0.004969, 0.1222, 0.005024, 0.11, 0.002618, 0.1222, 0.002563, 0.1222, 0.005024, 0.11, 0.005079, 0.09788, 0.002671, 0.11, 0.002618, 0.11, 0.005079, 0.09789, 0.005132, 0.08574, 0.002724, 0.09788, 0.002671, 0.09789, 0.005132, 0.08575, 0.005185, 0.0736, 0.002775, 0.08574, 0.002724, 0.08575, 0.005185, 0.07361, 0.005234, 0.06147, 0.002822, 0.0736, 0.002775, 0.07361, 0.005234, 0.06148, 0.005279, 0.04936, 0.002858, 0.06147, 0.002822, 0.06148, 0.005279, 0.04936, 0.005311, 0.03727, 0.00287, 0.04936, 0.002858, 0.04936, 0.005311, 0.03726, 0.005316, 0.02523, 0.002826, 0.03727, 0.00287, 0.03726, 0.005316, 0.0252, 0.005259, 0.01328, 0.002656, 0.02523, 0.002826, 0.0252, 0.005259, 0.01321, 0.005056, 0.001412, 0.002162, 0.01328, 0.002656, 0.01321, 0.005056, 0.001143, 0.004571, 0.3771, 0.000812, 0.3893, 0.0001825, 0.3896, 0.002688, 0.3772, 0.003281, 0.365, 0.001142, 0.3771, 0.000812, 0.3772, 0.003281, 0.3651, 0.003606, 0.3529, 0.001335, 0.365, 0.001142, 0.3651, 0.003606, 0.3529, 0.003796, 0.3407, 0.001461, 0.3529, 0.001335, 0.3529, 0.003796, 0.3408, 0.00392, 0.3286, 0.001554, 0.3407, 0.001461, 0.3408, 0.00392, 0.3286, 0.004013, 0.3165, 0.001632, 0.3286, 0.001554, 0.3286, 0.004013, 0.3165, 0.004089, 0.3044, 0.001703, 0.3165, 0.001632, 0.3165, 0.004089, 0.3044, 0.004155, 0.2923, 0.00178, 0.3044, 0.001703, 0.3044, 0.004155, 0.2923, 0.004203, 0.3932, 0.2427, 0.3932, 0.2532, 0.3903, 0.2532, 0.3903, 0.2427, 0.3932, 0.2322, 0.3932, 0.2427, 0.3903, 0.2427, 0.3902, 0.2321, 0.3931, 0.2216, 0.3932, 0.2322, 0.3902, 0.2321, 0.3902, 0.2216, 0.3931, 0.2111, 0.3931, 0.2216, 0.3902, 0.2216, 0.3902, 0.2111, 0.3931, 0.2006, 0.3931, 0.2111, 0.3902, 0.2111, 0.3902, 0.2006, 0.3931, 0.1901, 0.3931, 0.2006, 0.3902, 0.2006, 0.3901, 0.1901, 0.393, 0.1796, 0.3931, 0.1901, 0.3901, 0.1901, 0.3901, 0.1796, 0.393, 0.1691, 0.393, 0.1796, 0.3901, 0.1796, 0.3901, 0.1691, 0.393, 0.1586, 0.393, 0.1691, 0.3901, 0.1691, 0.3901, 0.1586, 0.393, 0.1481, 0.393, 0.1586, 0.3901, 0.1586, 0.3901, 0.148, 0.393, 0.1375, 0.393, 0.1481, 0.3901, 0.148, 0.3901, 0.1375, 0.393, 0.127, 0.393, 0.1375, 0.3901, 0.1375, 0.3901, 0.127, 0.393, 0.1165, 0.393, 0.127, 0.3901, 0.127, 0.3901, 0.1165, 0.393, 0.106, 0.393, 0.1165, 0.3901, 0.1165, 0.3901, 0.106, 0.393, 0.09549, 0.393, 0.106, 0.3901, 0.106, 0.3901, 0.09547, 0.3931, 0.08497, 0.393, 0.09549, 0.3901, 0.09547, 0.3901, 0.08494, 0.3931, 0.07443, 0.3931, 0.08497, 0.3901, 0.08494, 0.3902, 0.07441, 0.3931, 0.06389, 0.3931, 0.07443, 0.3902, 0.07441, 0.3902, 0.06386, 0.3932, 0.05332, 0.3931, 0.06389, 0.3902, 0.06386, 0.3903, 0.05328, 0.3933, 0.04272, 0.3932, 0.05332, 0.3903, 0.05328, 0.3904, 0.04267, 0.3935, 0.0321, 0.3933, 0.04272, 0.3904, 0.04267, 0.3905, 0.03202, 0.3937, 0.02146, 0.3935, 0.0321, 0.3905, 0.03202, 0.3908, 0.02134, 0.3942, 0.01088, 0.3937, 0.02146, 0.3908, 0.02134, 0.3913, 0.01068, 0.395, 0.0006154, 0.3942, 0.01088, 0.3913, 0.01068, 0.3922, 0.0001825, 0.3945, 0.3275, 0.3955, 0.3379, 0.3925, 0.3384, 0.3915, 0.3277, 0.3939, 0.3168, 0.3945, 0.3275, 0.3915, 0.3277, 0.3909, 0.3168, 0.3937, 0.3061, 0.3939, 0.3168, 0.3909, 0.3168, 0.3907, 0.3061, 0.3935, 0.2954, 0.3937, 0.3061, 0.3907, 0.3061, 0.3906, 0.2954, 0.3934, 0.2848, 0.3935, 0.2954, 0.3906, 0.2954, 0.3905, 0.2848, 0.3933, 0.2743, 0.3934, 0.2848, 0.3905, 0.2848, 0.3904, 0.2743, 0.3933, 0.2637, 0.3933, 0.2743, 0.3904, 0.2743, 0.3904, 0.2637, 0.3932, 0.2532, 0.3933, 0.2637, 0.3904, 0.2637, 0.3903, 0.2532, 0.9984, 0.2363, 0.9984, 0.2465, 0.9954, 0.2466, 0.9954, 0.2363, 0.9984, 0.2261, 0.9984, 0.2363, 0.9954, 0.2363, 0.9954, 0.2261, 0.9983, 0.2159, 0.9984, 0.2261, 0.9954, 0.2261, 0.9953, 0.2159, 0.9983, 0.2057, 0.9983, 0.2159, 0.9953, 0.2159, 0.9953, 0.2057, 0.9983, 0.1955, 0.9983, 0.2057, 0.9953, 0.2057, 0.9953, 0.1955, 0.9983, 0.1853, 0.9983, 0.1955, 0.9953, 0.1955, 0.9953, 0.1853, 0.9983, 0.1751, 0.9983, 0.1853, 0.9953, 0.1853, 0.9953, 0.1751, 0.9983, 0.165, 0.9983, 0.1751, 0.9953, 0.1751, 0.9953, 0.165, 0.9983, 0.1549, 0.9983, 0.165, 0.9953, 0.165, 0.9953, 0.1548, 0.9984, 0.1445, 0.9983, 0.1549, 0.9953, 0.1548, 0.9953, 0.1445, 0.9984, 0.1342, 0.9984, 0.1445, 0.9953, 0.1445, 0.9953, 0.1342, 0.9984, 0.1239, 0.9984, 0.1342, 0.9953, 0.1342, 0.9954, 0.1239, 0.9984, 0.1137, 0.9984, 0.1239, 0.9954, 0.1239, 0.9954, 0.1137, 0.9984, 0.1035, 0.9984, 0.1137, 0.9954, 0.1137, 0.9954, 0.1035, 0.9985, 0.09327, 0.9984, 0.1035, 0.9954, 0.1035, 0.9955, 0.09326, 0.9985, 0.08306, 0.9985, 0.09327, 0.9955, 0.09326, 0.9955, 0.08304, 0.9985, 0.07287, 0.9985, 0.08306, 0.9955, 0.08304, 0.9956, 0.07285, 0.9986, 0.06274, 0.9985, 0.07287, 0.9956, 0.07285, 0.9956, 0.06271, 0.9987, 0.05251, 0.9986, 0.06274, 0.9956, 0.06271, 0.9957, 0.05249, 0.9988, 0.0422, 0.9987, 0.05251, 0.9957, 0.05249, 0.9957, 0.04218, 0.9988, 0.03197, 0.9988, 0.0422, 0.9957, 0.04218, 0.9958, 0.03195, 0.9989, 0.02181, 0.9988, 0.03197, 0.9958, 0.03195, 0.996, 0.02176, 0.9992, 0.01175, 0.9989, 0.02181, 0.996, 0.02176, 0.9962, 0.01162, 0.9998, 0.001793, 0.9992, 0.01175, 0.9962, 0.01162, 0.9969, 0.001389, 0.9991, 0.3179, 0.9998, 0.3281, 0.9968, 0.3285, 0.9961, 0.3181, 0.9988, 0.3078, 0.9991, 0.3179, 0.9961, 0.3181, 0.9958, 0.3079, 0.9987, 0.2976, 0.9988, 0.3078, 0.9958, 0.3079, 0.9957, 0.2976, 0.9986, 0.2874, 0.9987, 0.2976, 0.9957, 0.2976, 0.9956, 0.2874, 0.9985, 0.2772, 0.9986, 0.2874, 0.9956, 0.2874, 0.9955, 0.2772, 0.9985, 0.267, 0.9985, 0.2772, 0.9955, 0.2772, 0.9955, 0.267, 0.9985, 0.2568, 0.9985, 0.267, 0.9955, 0.267, 0.9954, 0.2568, 0.9984, 0.2465, 0.9985, 0.2568, 0.9954, 0.2568, 0.9954, 0.2466, 0.2923, 0.7202, 0.2923, 0.7129, 0.3045, 0.7129, 0.3045, 0.7201, 0.702, 0.6704, 0.6988, 0.6736, 0.695, 0.6761, 0.6908, 0.6778, 0.6864, 0.6787, 0.6818, 0.6787, 0.6774, 0.6778, 0.6732, 0.6761, 0.6694, 0.6736, 0.6662, 0.6704, 0.6637, 0.6666, 0.662, 0.6624, 0.6611, 0.658, 0.6611, 0.6535, 0.662, 0.649, 0.6637, 0.6448, 0.6662, 0.641, 0.6694, 0.6378, 0.6732, 0.6353, 0.6774, 0.6336, 0.6818, 0.6327, 0.6864, 0.6327, 0.6908, 0.6336, 0.695, 0.6353, 0.6988, 0.6378, 0.702, 0.641, 0.7045, 0.6448, 0.7062, 0.649, 0.7071, 0.6535, 0.7071, 0.658, 0.7062, 0.6624, 0.7045, 0.6666, 0.6586, 0.6694, 0.6564, 0.6641, 0.662, 0.6624, 0.6637, 0.6666, 0.6757, 0.628, 0.6813, 0.6269, 0.6818, 0.6327, 0.6774, 0.6336, 0.7129, 0.6529, 0.7129, 0.6586, 0.7071, 0.658, 0.7071, 0.6535, 0.6757, 0.6834, 0.6705, 0.6812, 0.6732, 0.6761, 0.6774, 0.6778, 0.6586, 0.6421, 0.6617, 0.6374, 0.6662, 0.641, 0.6637, 0.6448, 0.7025, 0.6333, 0.7065, 0.6374, 0.702, 0.641, 0.6988, 0.6378, 0.6978, 0.6812, 0.6925, 0.6834, 0.6908, 0.6778, 0.695, 0.6761, 0.6564, 0.6641, 0.6553, 0.6586, 0.6611, 0.658, 0.662, 0.6624, 0.6813, 0.6269, 0.6869, 0.6269, 0.6864, 0.6327, 0.6818, 0.6327, 0.7129, 0.6586, 0.7118, 0.6641, 0.7062, 0.6624, 0.7071, 0.658, 0.6705, 0.6812, 0.6657, 0.6781, 0.6694, 0.6736, 0.6732, 0.6761, 0.6617, 0.6374, 0.6657, 0.6333, 0.6694, 0.6378, 0.6662, 0.641, 0.7065, 0.6374, 0.7096, 0.6421, 0.7045, 0.6448, 0.702, 0.641, 0.7118, 0.6641, 0.7096, 0.6694, 0.7045, 0.6666, 0.7062, 0.6624, 0.6925, 0.6834, 0.6869, 0.6845, 0.6864, 0.6787, 0.6908, 0.6778, 0.6553, 0.6586, 0.6553, 0.6529, 0.6611, 0.6535, 0.6611, 0.658, 0.6869, 0.6269, 0.6925, 0.628, 0.6908, 0.6336, 0.6864, 0.6327, 0.7096, 0.6694, 0.7065, 0.6741, 0.702, 0.6704, 0.7045, 0.6666, 0.6657, 0.6781, 0.6617, 0.6741, 0.6662, 0.6704, 0.6694, 0.6736, 0.6657, 0.6333, 0.6705, 0.6302, 0.6732, 0.6353, 0.6694, 0.6378, 0.7096, 0.6421, 0.7118, 0.6473, 0.7062, 0.649, 0.7045, 0.6448, 0.6869, 0.6845, 0.6813, 0.6845, 0.6818, 0.6787, 0.6864, 0.6787, 0.6553, 0.6529, 0.6564, 0.6473, 0.662, 0.649, 0.6611, 0.6535, 0.6925, 0.628, 0.6978, 0.6302, 0.695, 0.6353, 0.6908, 0.6336, 0.7065, 0.6741, 0.7025, 0.6781, 0.6988, 0.6736, 0.702, 0.6704, 0.6617, 0.6741, 0.6586, 0.6694, 0.6637, 0.6666, 0.6662, 0.6704, 0.6705, 0.6302, 0.6757, 0.628, 0.6774, 0.6336, 0.6732, 0.6353, 0.7118, 0.6473, 0.7129, 0.6529, 0.7071, 0.6535, 0.7062, 0.649, 0.6813, 0.6845, 0.6757, 0.6834, 0.6774, 0.6778, 0.6818, 0.6787, 0.6564, 0.6473, 0.6586, 0.6421, 0.6637, 0.6448, 0.662, 0.649, 0.6978, 0.6302, 0.7025, 0.6333, 0.6988, 0.6378, 0.695, 0.6353, 0.4824, 0.3452, 0.5011, 0.3452, 0.5005, 0.3512, 0.483, 0.3512, 0.5894, 0.4108, 0.5934, 0.4304, 0.587, 0.4311, 0.5833, 0.4127, 0.4817, 0.5421, 0.4621, 0.5382, 0.4639, 0.532, 0.4823, 0.5357, 0.394, 0.4108, 0.4016, 0.3923, 0.4073, 0.3953, 0.4001, 0.4126, 0.5398, 0.3504, 0.5565, 0.3615, 0.5525, 0.3665, 0.5369, 0.356, 0.5565, 0.5194, 0.5399, 0.5305, 0.5368, 0.5249, 0.5524, 0.5145, 0.4017, 0.4886, 0.394, 0.4701, 0.4001, 0.4682, 0.4073, 0.4856, 0.4621, 0.3427, 0.4817, 0.3388, 0.4824, 0.3452, 0.4639, 0.3488, 0.5934, 0.4304, 0.5934, 0.4504, 0.587, 0.4499, 0.587, 0.4311, 0.4621, 0.5382, 0.4436, 0.5305, 0.4466, 0.5249, 0.4639, 0.532, 0.4016, 0.3923, 0.4128, 0.3756, 0.4177, 0.3797, 0.4073, 0.3953, 0.5565, 0.3615, 0.5707, 0.3756, 0.5657, 0.3797, 0.5525, 0.3665, 0.5934, 0.4504, 0.5895, 0.4701, 0.5833, 0.4683, 0.587, 0.4499, 0.5399, 0.5305, 0.5214, 0.5382, 0.5195, 0.5321, 0.5368, 0.5249, 0.394, 0.4701, 0.3901, 0.4505, 0.3965, 0.4498, 0.4001, 0.4682, 0.4817, 0.3388, 0.5017, 0.3388, 0.5011, 0.3452, 0.4824, 0.3452, 0.5895, 0.4701, 0.5818, 0.4886, 0.5761, 0.4856, 0.5833, 0.4683, 0.4436, 0.5305, 0.4269, 0.5194, 0.431, 0.5144, 0.4466, 0.5249, 0.4128, 0.3756, 0.4269, 0.3615, 0.431, 0.3664, 0.4177, 0.3797, 0.5707, 0.3756, 0.5818, 0.3923, 0.5761, 0.3953, 0.5657, 0.3797, 0.5214, 0.5382, 0.5017, 0.5421, 0.5011, 0.5357, 0.5195, 0.5321, 0.3901, 0.4505, 0.3901, 0.4304, 0.3965, 0.431, 0.3965, 0.4498, 0.5017, 0.3388, 0.5213, 0.3427, 0.5195, 0.3488, 0.5011, 0.3452, 0.5818, 0.4886, 0.5707, 0.5052, 0.5657, 0.5012, 0.5761, 0.4856, 0.4269, 0.5194, 0.4128, 0.5053, 0.4177, 0.5012, 0.431, 0.5144, 0.4269, 0.3615, 0.4436, 0.3504, 0.4466, 0.356, 0.431, 0.3664, 0.5818, 0.3923, 0.5894, 0.4108, 0.5833, 0.4127, 0.5761, 0.3953, 0.5017, 0.5421, 0.4817, 0.5421, 0.4823, 0.5357, 0.5011, 0.5357, 0.3901, 0.4304, 0.394, 0.4108, 0.4001, 0.4126, 0.3965, 0.431, 0.5213, 0.3427, 0.5398, 0.3504, 0.5369, 0.356, 0.5195, 0.3488, 0.5707, 0.5052, 0.5565, 0.5194, 0.5524, 0.5145, 0.5657, 0.5012, 0.4128, 0.5053, 0.4017, 0.4886, 0.4073, 0.4856, 0.4177, 0.5012, 0.5775, 0.4665, 0.5708, 0.4828, 0.561, 0.4974, 0.5486, 0.5098, 0.534, 0.5196, 0.5177, 0.5263, 0.5005, 0.5297, 0.4829, 0.5297, 0.4656, 0.5263, 0.4494, 0.5195, 0.4348, 0.5097, 0.4224, 0.4973, 0.4126, 0.4827, 0.4059, 0.4664, 0.4025, 0.4492, 0.4025, 0.4316, 0.4059, 0.4144, 0.4127, 0.3981, 0.4224, 0.3835, 0.4349, 0.3711, 0.4495, 0.3613, 0.4657, 0.3546, 0.483, 0.3512, 0.5005, 0.3512, 0.5178, 0.3546, 0.534, 0.3614, 0.5486, 0.3711, 0.5611, 0.3836, 0.5708, 0.3982, 0.5775, 0.4145, 0.581, 0.4317, 0.581, 0.4493, 0.4466, 0.5249, 0.431, 0.5144, 0.4348, 0.5097, 0.4494, 0.5195, 0.5011, 0.3452, 0.5195, 0.3488, 0.5178, 0.3546, 0.5005, 0.3512, 0.431, 0.5144, 0.4177, 0.5012, 0.4224, 0.4973, 0.4348, 0.5097, 0.5195, 0.3488, 0.5369, 0.356, 0.534, 0.3614, 0.5178, 0.3546, 0.4177, 0.5012, 0.4073, 0.4856, 0.4126, 0.4827, 0.4224, 0.4973, 0.5369, 0.356, 0.5525, 0.3665, 0.5486, 0.3711, 0.534, 0.3614, 0.4073, 0.4856, 0.4001, 0.4682, 0.4059, 0.4664, 0.4126, 0.4827, 0.5525, 0.3665, 0.5657, 0.3797, 0.5611, 0.3836, 0.5486, 0.3711, 0.4001, 0.4682, 0.3965, 0.4498, 0.4025, 0.4492, 0.4059, 0.4664, 0.5833, 0.4683, 0.5761, 0.4856, 0.5708, 0.4828, 0.5775, 0.4665, 0.5657, 0.3797, 0.5761, 0.3953, 0.5708, 0.3982, 0.5611, 0.3836, 0.3965, 0.4498, 0.3965, 0.431, 0.4025, 0.4316, 0.4025, 0.4492, 0.5761, 0.4856, 0.5657, 0.5012, 0.561, 0.4974, 0.5708, 0.4828, 0.5761, 0.3953, 0.5833, 0.4127, 0.5775, 0.4145, 0.5708, 0.3982, 0.3965, 0.431, 0.4001, 0.4126, 0.4059, 0.4144, 0.4025, 0.4316, 0.5657, 0.5012, 0.5524, 0.5145, 0.5486, 0.5098, 0.561, 0.4974, 0.5833, 0.4127, 0.587, 0.4311, 0.581, 0.4317, 0.5775, 0.4145, 0.4001, 0.4126, 0.4073, 0.3953, 0.4127, 0.3981, 0.4059, 0.4144, 0.5524, 0.5145, 0.5368, 0.5249, 0.534, 0.5196, 0.5486, 0.5098, 0.587, 0.4311, 0.587, 0.4499, 0.581, 0.4493, 0.581, 0.4317, 0.4073, 0.3953, 0.4177, 0.3797, 0.4224, 0.3835, 0.4127, 0.3981, 0.5368, 0.5249, 0.5195, 0.5321, 0.5177, 0.5263, 0.534, 0.5196, 0.587, 0.4499, 0.5833, 0.4683, 0.5775, 0.4665, 0.581, 0.4493, 0.4177, 0.3797, 0.431, 0.3664, 0.4349, 0.3711, 0.4224, 0.3835, 0.5195, 0.5321, 0.5011, 0.5357, 0.5005, 0.5297, 0.5177, 0.5263, 0.431, 0.3664, 0.4466, 0.356, 0.4495, 0.3613, 0.4349, 0.3711, 0.5011, 0.5357, 0.4823, 0.5357, 0.4829, 0.5297, 0.5005, 0.5297, 0.4466, 0.356, 0.4639, 0.3488, 0.4657, 0.3546, 0.4495, 0.3613, 0.4823, 0.5357, 0.4639, 0.532, 0.4656, 0.5263, 0.4829, 0.5297, 0.4639, 0.3488, 0.4824, 0.3452, 0.483, 0.3512, 0.4657, 0.3546, 0.4639, 0.532, 0.4466, 0.5249, 0.4494, 0.5195, 0.4656, 0.5263, 0.2923, 0.7129, 0.2923, 0.7046, 0.3045, 0.7046, 0.3045, 0.7129, 0.3045, 0.7129, 0.3045, 0.7046, 0.3166, 0.7045, 0.3167, 0.7128, 0.3167, 0.7128, 0.3166, 0.7045, 0.3288, 0.7045, 0.3288, 0.7128, 0.3288, 0.7128, 0.3288, 0.7045, 0.341, 0.7044, 0.341, 0.7127, 0.341, 0.7127, 0.341, 0.7044, 0.3531, 0.7044, 0.3532, 0.7127, 0.3532, 0.7127, 0.3531, 0.7044, 0.3653, 0.7043, 0.3654, 0.7126, 0.3654, 0.7126, 0.3653, 0.7043, 0.3775, 0.7043, 0.3775, 0.7126, 0.3775, 0.7126, 0.3775, 0.7043, 0.3897, 0.7042, 0.3897, 0.7125, 0.0002152, 0.7141, 0.0001825, 0.7057, 0.01237, 0.7057, 0.0124, 0.714, 0.0124, 0.714, 0.01237, 0.7057, 0.02454, 0.7057, 0.02457, 0.714, 0.02457, 0.714, 0.02454, 0.7057, 0.03671, 0.7056, 0.03675, 0.7139, 0.03675, 0.7139, 0.03671, 0.7056, 0.04888, 0.7056, 0.04892, 0.7139, 0.04892, 0.7139, 0.04888, 0.7056, 0.06105, 0.7055, 0.06108, 0.7138, 0.06108, 0.7138, 0.06105, 0.7055, 0.07322, 0.7055, 0.07325, 0.7138, 0.07325, 0.7138, 0.07322, 0.7055, 0.08539, 0.7054, 0.08542, 0.7138, 0.08542, 0.7138, 0.08539, 0.7054, 0.09756, 0.7054, 0.09759, 0.7137, 0.09759, 0.7137, 0.09756, 0.7054, 0.1097, 0.7054, 0.1098, 0.7137, 0.1098, 0.7137, 0.1097, 0.7054, 0.1219, 0.7053, 0.1219, 0.7136, 0.1219, 0.7136, 0.1219, 0.7053, 0.1341, 0.7053, 0.1341, 0.7136, 0.1341, 0.7136, 0.1341, 0.7053, 0.1462, 0.7052, 0.1463, 0.7135, 0.1463, 0.7135, 0.1462, 0.7052, 0.1584, 0.7052, 0.1584, 0.7135, 0.1584, 0.7135, 0.1584, 0.7052, 0.1706, 0.7051, 0.1706, 0.7134, 0.1706, 0.7134, 0.1706, 0.7051, 0.1827, 0.7051, 0.1828, 0.7134, 0.1828, 0.7134, 0.1827, 0.7051, 0.1949, 0.705, 0.1949, 0.7133, 0.1949, 0.7133, 0.1949, 0.705, 0.2071, 0.705, 0.2071, 0.7133, 0.2071, 0.7133, 0.2071, 0.705, 0.2193, 0.7049, 0.2193, 0.7132, 0.2193, 0.7132, 0.2193, 0.7049, 0.2314, 0.7049, 0.2315, 0.7132, 0.2315, 0.7132, 0.2314, 0.7049, 0.2436, 0.7048, 0.2436, 0.7132, 0.2436, 0.7132, 0.2436, 0.7048, 0.2558, 0.7048, 0.2558, 0.7131, 0.2558, 0.7131, 0.2558, 0.7048, 0.2679, 0.7047, 0.268, 0.7131, 0.268, 0.7131, 0.2679, 0.7047, 0.2801, 0.7047, 0.2801, 0.713, 0.2801, 0.713, 0.2801, 0.7047, 0.2923, 0.7046, 0.2923, 0.7129, 0.649, 0.4479, 0.6522, 0.4557, 0.6487, 0.4576, 0.6452, 0.449, 0.6474, 0.4396, 0.649, 0.4479, 0.6452, 0.449, 0.6434, 0.44, 0.6474, 0.4311, 0.6474, 0.4396, 0.6434, 0.44, 0.6434, 0.4307, 0.649, 0.4228, 0.6474, 0.4311, 0.6434, 0.4307, 0.6452, 0.4217, 0.6522, 0.415, 0.649, 0.4228, 0.6452, 0.4217, 0.6487, 0.4131, 0.6569, 0.408, 0.6522, 0.415, 0.6487, 0.4131, 0.6539, 0.4055, 0.6629, 0.402, 0.6569, 0.408, 0.6539, 0.4055, 0.6604, 0.3989, 0.67, 0.3973, 0.6629, 0.402, 0.6604, 0.3989, 0.6681, 0.3938, 0.6778, 0.3941, 0.67, 0.3973, 0.6681, 0.3938, 0.6766, 0.3903, 0.6861, 0.3924, 0.6778, 0.3941, 0.6766, 0.3903, 0.6857, 0.3885, 0.6945, 0.3924, 0.6861, 0.3924, 0.6857, 0.3885, 0.6949, 0.3885, 0.7028, 0.3941, 0.6945, 0.3924, 0.6949, 0.3885, 0.704, 0.3903, 0.7106, 0.3973, 0.7028, 0.3941, 0.704, 0.3903, 0.7125, 0.3938, 0.7177, 0.402, 0.7106, 0.3973, 0.7125, 0.3938, 0.7202, 0.399, 0.7236, 0.408, 0.7177, 0.402, 0.7202, 0.399, 0.7267, 0.4055, 0.7283, 0.4151, 0.7236, 0.408, 0.7267, 0.4055, 0.7319, 0.4132, 0.7316, 0.4229, 0.7283, 0.4151, 0.7319, 0.4132, 0.7354, 0.4217, 0.7332, 0.4312, 0.7316, 0.4229, 0.7354, 0.4217, 0.7372, 0.4308, 0.7332, 0.4396, 0.7332, 0.4312, 0.7372, 0.4308, 0.7372, 0.44, 0.7316, 0.4479, 0.7332, 0.4396, 0.7372, 0.44, 0.7354, 0.4491, 0.7283, 0.4558, 0.7316, 0.4479, 0.7354, 0.4491, 0.7318, 0.4576, 0.7236, 0.4628, 0.7283, 0.4558, 0.7318, 0.4576, 0.7267, 0.4653, 0.7176, 0.4688, 0.7236, 0.4628, 0.7267, 0.4653, 0.7202, 0.4718, 0.7106, 0.4735, 0.7176, 0.4688, 0.7202, 0.4718, 0.7125, 0.477, 0.7028, 0.4767, 0.7106, 0.4735, 0.7125, 0.477, 0.7039, 0.4805, 0.6945, 0.4783, 0.7028, 0.4767, 0.7039, 0.4805, 0.6949, 0.4823, 0.686, 0.4783, 0.6945, 0.4783, 0.6949, 0.4823, 0.6856, 0.4823, 0.6777, 0.4767, 0.686, 0.4783, 0.6856, 0.4823, 0.6766, 0.4805, 0.6699, 0.4734, 0.6777, 0.4767, 0.6766, 0.4805, 0.668, 0.4769, 0.6629, 0.4687, 0.6699, 0.4734, 0.668, 0.4769, 0.6604, 0.4718, 0.6569, 0.4627, 0.6629, 0.4687, 0.6604, 0.4718, 0.6538, 0.4653, 0.6522, 0.4557, 0.6569, 0.4627, 0.6538, 0.4653, 0.6487, 0.4576])
me_x.materials.append(mat_x)
me_x.use_remesh_preserve_volume = False
me_x.use_remesh_preserve_attributes = False
me_x.use_mirror_vertex_groups = False
me_x.update()
me_001 = bpy.data.meshes.new('Цилиндр.001')
me_001.from_pydata([(0.1185, -0.5039, -0.244), (-0.1009, -0.5039, 0.3212), (0.1185, 0.5039, -0.244), (-0.1009, 0.5039, 0.3212), (1.422, -0.5039, 0.2622), (1.203, -0.5039, 0.8274), (1.422, 0.5039, 0.2622), (1.203, 0.5039, 0.8274), (1.124, 0.8676, 1.031), (1.501, 0.8676, 0.05822), (1.501, -0.8676, 0.05822), (1.124, -0.8676, 1.031), (4.313, 0.8676, 2.269), (4.691, 0.8676, 1.296), (4.691, -0.8676, 1.296), (4.313, -0.8676, 2.269), (1.839, -0.6839, 0.1893), (1.839, 0.6839, 0.1893), (4.353, -0.6839, 1.165), (4.353, 0.6839, 1.165), (1.886, -0.6044, 0.5028), (1.886, 0.6044, 0.5028), (4.107, -0.6044, 1.365), (4.107, 0.6044, 1.365)], [], [(0, 1, 3, 2), (2, 3, 7, 6), (4, 6, 9, 10), (4, 5, 1, 0), (2, 6, 4, 0), (7, 3, 1, 5), (8, 11, 15, 12), (7, 5, 11, 8), (6, 7, 8, 9), (5, 4, 10, 11), (13, 12, 15, 14), (9, 8, 12, 13), (11, 10, 14, 15), (14, 10, 16, 18), (19, 18, 22, 23), (13, 14, 18, 19), (9, 13, 19, 17), (10, 9, 17, 16), (20, 21, 23, 22), (17, 19, 23, 21), (16, 17, 21, 20), (18, 16, 20, 22)])
me_001.polygons.foreach_set('use_smooth', [True] * 22)
_uv = me_001.uv_layers.new(name='UVКарта')
_uv.uv.foreach_set('vector', [0.375, 0.0, 0.625, 0.0, 0.625, 0.25, 0.375, 0.25, 0.375, 0.25, 0.625, 0.25, 0.625, 0.5, 0.375, 0.5, 0.375, 0.75, 0.375, 0.5, 0.375, 0.5, 0.375, 0.75, 0.375, 0.75, 0.625, 0.75, 0.625, 1.0, 0.375, 1.0, 0.125, 0.5, 0.375, 0.5, 0.375, 0.75, 0.125, 0.75, 0.625, 0.5, 0.875, 0.5, 0.875, 0.75, 0.625, 0.75, 0.625, 0.5, 0.625, 0.75, 0.625, 0.75, 0.625, 0.5, 0.625, 0.5, 0.625, 0.75, 0.625, 0.75, 0.625, 0.5, 0.375, 0.5, 0.625, 0.5, 0.625, 0.5, 0.375, 0.5, 0.625, 0.75, 0.375, 0.75, 0.375, 0.75, 0.625, 0.75, 0.375, 0.5, 0.625, 0.5, 0.625, 0.75, 0.375, 0.75, 0.375, 0.5, 0.625, 0.5, 0.625, 0.5, 0.375, 0.5, 0.625, 0.75, 0.375, 0.75, 0.375, 0.75, 0.625, 0.75, 0.375, 0.75, 0.375, 0.75, 0.375, 0.75, 0.375, 0.75, 0.375, 0.5, 0.375, 0.75, 0.375, 0.75, 0.375, 0.5, 0.375, 0.5, 0.375, 0.75, 0.375, 0.75, 0.375, 0.5, 0.375, 0.5, 0.375, 0.5, 0.375, 0.5, 0.375, 0.5, 0.375, 0.75, 0.375, 0.5, 0.375, 0.5, 0.375, 0.75, 0.375, 0.75, 0.375, 0.5, 0.375, 0.5, 0.375, 0.75, 0.375, 0.5, 0.375, 0.5, 0.375, 0.5, 0.375, 0.5, 0.375, 0.75, 0.375, 0.5, 0.375, 0.5, 0.375, 0.75, 0.375, 0.75, 0.375, 0.75, 0.375, 0.75, 0.375, 0.75])
me_001.use_remesh_preserve_volume = False
me_001.use_remesh_preserve_attributes = False
me_001.use_mirror_vertex_groups = False
me_001.update()

# ---- objects
ob_x = bpy.data.objects.new('Цилиндр', me_x)
ob_001 = bpy.data.objects.new('Цилиндр.001', me_001)

# ---- transforms, parenting, visibility, modifiers, constraints
ob_x.location = (0.0, 0.0, 0.0)
ob_x.lineart.crease_threshold = 0.0
_m = ob_x.modifiers.new('Subdivision', 'SUBSURF')
_m.uv_smooth = 'PRESERVE_CORNERS'
ob_001.location = (3.398, 0.01673, 29.39)
ob_001.lineart.crease_threshold = 0.0
_m = ob_001.modifiers.new('Bevel', 'BEVEL')
_m.width = 0.005
_m.width_pct = 0.005
_m.limit_method = 'NONE'
_m = ob_001.modifiers.new('Subdivision', 'SUBSURF')
_m.uv_smooth = 'PRESERVE_CORNERS'

# ---- collection membership
col_collection.objects.link(ob_x)
col_collection.objects.link(ob_001)

# ---- scene / render settings (as saved in the file)
scene.frame_start = 1; scene.frame_end = 250; scene.frame_set(1)
scene.render.engine = 'BLENDER_EEVEE_NEXT'
scene.cycles.use_denoising = False
scene.cycles.samples = 128
scene.cycles.sampling_pattern = 'TABULATED_SOBOL'
scene.cycles.use_adaptive_sampling = False
scene.cycles.use_light_tree = False
scene.view_settings.view_transform = 'Filmic'
bpy.context.view_layer.update()

# ---- added for rendering (the .blend has no active camera and no usable light): camera, sun
cam_auto = bpy.data.cameras.new('AutoCamera')
cam_auto.lens = 50.0
cam_auto.sensor_width = 36.0
cam_auto.clip_end = 1000.0
ob_auto_camera = bpy.data.objects.new('AutoCamera', cam_auto)
scene.collection.objects.link(ob_auto_camera)
ob_auto_camera.location = (34.0385, -36.7894, 40.3592)
ob_auto_camera.rotation_euler = (1.09748, -7.21219e-08, 0.694738)
scene.camera = ob_auto_camera
light_auto_sun = bpy.data.lights.new('AutoSun', 'SUN')
light_auto_sun.energy = 3.0
light_auto_sun.angle = 0.0523599
ob_auto_sun = bpy.data.objects.new('AutoSun', light_auto_sun)
scene.collection.objects.link(ob_auto_sun)
ob_auto_sun.rotation_euler = (0.872665, 0.174533, 0.523599)
bpy.context.view_layer.update()
